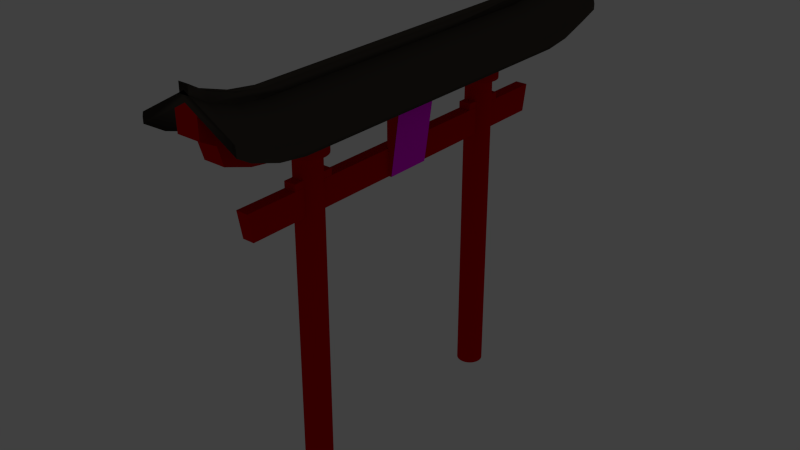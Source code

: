 # Source: dh-torii.blend  (saved by Blender 2.76.0; exported with 4.5.12 LTS)
import bpy
from mathutils import Matrix  # noqa: F401  (used for matrix-valued properties, if any)

bpy.ops.wm.read_factory_settings(use_empty=True)
scene = bpy.context.scene
scene.name = 'Scene'

# ---- collections
col_collection_1 = bpy.data.collections.new('Collection 1'); scene.collection.children.link(col_collection_1)

# ---- images (referenced by path relative to the original .blend; pixels are not part of the script)
import os
ASSET_DIR = os.environ.get("B2B_ASSET_DIR", "")  # directory of the original .blend (textures are referenced by path, not embedded)
HERE = os.path.dirname(os.path.abspath(__file__))  # packed textures are extracted next to this script under _unpacked/

def load_image(name, relpath, width, height, colorspace="sRGB"):
    """Load a texture the original file referenced (path relative to the .blend, or extracted next to this script)."""
    p = next((c for c in (os.path.join(HERE, relpath), os.path.join(ASSET_DIR, relpath)) if relpath and os.path.exists(c)), "")
    if p:
        img = bpy.data.images.load(p, check_existing=True)
        img.name = name
    else:  # same state as the original file: an image datablock whose file is absent (Cycles renders it pink)
        img = bpy.data.images.new(name, width, height)
        img.source = "FILE"
        img.filepath = "//" + (relpath or name)
    img.colorspace_settings.name = colorspace
    return img
img_dh_ziegezeichen_textur_jpg = load_image('dh-ziegezeichen_textur.jpg', 'dh-ziegezeichen_textur.jpg', 1024, 1024, 'sRGB')

# ---- materials (node trees are filled in below, after node groups)
mat_material_006 = bpy.data.materials.new('Material.006')
mat_material_006.alpha_threshold = 0.0
mat_material_006.roughness = 0.5
mat_material_005 = bpy.data.materials.new('Material.005')
mat_material_005.alpha_threshold = 0.0
mat_material_005.roughness = 0.5
mat_material_007 = bpy.data.materials.new('Material.007')
mat_material_007.alpha_threshold = 0.0
mat_material_007.roughness = 0.5

# ---- material node trees
mat_material_006.use_nodes = True; mat_material_006.node_tree.nodes.clear()
_N = mat_material_006.node_tree.nodes; _L = mat_material_006.node_tree.links
n0 = _N.new('ShaderNodeOutputMaterial'); n0.name = 'Material Output'; n0.location = (300, 300)
n1 = _N.new('ShaderNodeBsdfDiffuse'); n1.name = 'Diffuse BSDF'; n1.location = (10, 300)
n1.inputs[0].default_value = (0.65, 0.0, 0.002598, 1.0)
_L.new(n1.outputs[0], n0.inputs[0])
n0.is_active_output = True
mat_material_005.use_nodes = True; mat_material_005.node_tree.nodes.clear()
_N = mat_material_005.node_tree.nodes; _L = mat_material_005.node_tree.links
n0 = _N.new('ShaderNodeOutputMaterial'); n0.name = 'Material Output'; n0.location = (300, 300)
n1 = _N.new('ShaderNodeBsdfDiffuse'); n1.name = 'Diffuse BSDF'; n1.location = (10, 300)
n1.inputs[0].default_value = (0.07324, 0.06194, 0.05002, 1.0)
_L.new(n1.outputs[0], n0.inputs[0])
n0.is_active_output = True
mat_material_007.use_nodes = True; mat_material_007.node_tree.nodes.clear()
_N = mat_material_007.node_tree.nodes; _L = mat_material_007.node_tree.links
n0 = _N.new('ShaderNodeOutputMaterial'); n0.name = 'Material Output'; n0.location = (300, 300)
n1 = _N.new('ShaderNodeBsdfDiffuse'); n1.name = 'Diffuse BSDF'; n1.location = (10, 300)
n2 = _N.new('ShaderNodeTexImage'); n2.name = 'Image Texture'; n2.location = (-180, 300)
n2.width = 140
n2.image = img_dh_ziegezeichen_textur_jpg
_L.new(n1.outputs[0], n0.inputs[0])
_L.new(n2.outputs[0], n1.inputs[0])
n0.is_active_output = True

# ---- world
world_world = bpy.data.worlds.new('World'); scene.world = world_world
world_world.color = (0.05088, 0.05088, 0.05088)
world_world.use_sun_shadow = False
world_world.sun_shadow_jitter_overblur = 0.0
world_world.cycles.sampling_method = 'MANUAL'
world_world.cycles.sample_map_resolution = 256

# ---- cameras
cam_camera = bpy.data.cameras.new('Camera')
cam_camera.clip_end = 100.0
cam_camera.lens = 35.0
cam_camera.sensor_width = 32.0
cam_camera.sensor_height = 18.0
cam_camera.ortho_scale = 7.314
cam_camera.dof.focus_distance = 0.0

# ---- lights
light_point = bpy.data.lights.new('Point', 'POINT')
light_point.transmission_factor = 0.0
light_point.energy = 100.0
light_point.shadow_buffer_clip_start = 0.5
light_point.shadow_soft_size = 0.1
light_point.shadow_maximum_resolution = 0.006
light_point.use_absolute_resolution = True
light_point.cycles.use_multiple_importance_sampling = False

# ---- meshes
me_cube_009 = bpy.data.meshes.new('Cube.009')
me_cube_009.from_pydata([(-1.0, -1.0, -1.0), (-1.0, 1.0, -1.0), (1.0, 1.0, -1.0), (1.0, -1.0, -1.0), (-1.026, -1.026, 1.0), (-1.026, 1.026, 1.0), (1.026, 1.026, 1.0), (1.026, -1.026, 1.0)], [], [(4, 5, 1, 0), (5, 6, 2, 1), (6, 7, 3, 2), (7, 4, 0, 3), (0, 1, 2, 3), (7, 6, 5, 4)])
_uv = me_cube_009.uv_layers.new(name='UVMap')
_uv.uv.foreach_set('vector', [0.9294, 5.546, 0.9294, -4.361, 0.2318, -4.237, 0.2318, 5.422, 0.9294, -4.361, 0.9294, -4.361, 0.2318, -4.237, 0.2318, -4.237, 0.9294, -4.361, 0.9294, 5.546, 0.2318, 5.422, 0.2318, -4.237, 0.9294, 5.546, 0.9294, 5.546, 0.2318, 5.422, 0.2318, 5.422, 0.2318, 5.422, 0.2318, -4.237, 0.2318, -4.237, 0.2318, 5.422, 0.9294, 5.546, 0.9294, -4.361, 0.9294, -4.361, 0.9294, 5.546])
me_cube_009.materials.append(mat_material_006)
me_cube_009.use_remesh_preserve_volume = False
me_cube_009.use_remesh_preserve_attributes = False
me_cube_009.use_mirror_vertex_groups = False
me_cube_009.update()
me_cube_010 = bpy.data.meshes.new('Cube.010')
me_cube_010.from_pydata([(-1.0, -1.0, 1.0), (-1.0, 1.0, 1.0), (1.0, 1.0, 1.0), (1.0, -1.0, 1.0), (-1.0, -1.0, 1.487), (-1.0, 1.0, 1.487), (1.0, 1.0, 1.487), (1.0, -1.0, 1.487)], [], [(3, 0, 1, 2), (7, 6, 5, 4), (0, 3, 7, 4), (3, 2, 6, 7), (2, 1, 5, 6), (1, 0, 4, 5)])
me_cube_010.materials.append(mat_material_006)
me_cube_010.use_remesh_preserve_volume = False
me_cube_010.use_remesh_preserve_attributes = False
me_cube_010.use_mirror_vertex_groups = False
me_cube_010.update()
me_cube_011 = bpy.data.meshes.new('Cube.011')
me_cube_011.from_pydata([(-1.0, -1.0, 1.0), (-1.0, 1.0, 1.0), (1.0, 1.0, 1.0), (1.0, -1.0, 1.0), (-1.0, -1.0, 1.487), (-1.0, 1.0, 1.487), (1.0, 1.0, 1.487), (1.0, -1.0, 1.487)], [], [(3, 0, 1, 2), (7, 6, 5, 4), (0, 3, 7, 4), (3, 2, 6, 7), (2, 1, 5, 6), (1, 0, 4, 5)])
me_cube_011.materials.append(mat_material_006)
me_cube_011.use_remesh_preserve_volume = False
me_cube_011.use_remesh_preserve_attributes = False
me_cube_011.use_mirror_vertex_groups = False
me_cube_011.update()
me_cube_012 = bpy.data.meshes.new('Cube.012')
me_cube_012.from_pydata([(-1.0, -1.0, 0.3869), (-1.0, 1.0, 0.3869), (1.0, 1.0, 0.3869), (1.0, -1.0, 0.3869), (-1.026, -1.026, 2.387), (-1.026, 1.026, 2.387), (1.026, 1.026, 2.387), (1.026, -1.026, 2.387), (-1.026, -0.8973, 1.413), (-1.026, -0.7691, 1.0), (-1.026, -0.641, 1.0), (-1.026, -0.5128, 1.0), (-1.026, -0.3846, 1.0), (-1.026, -0.2564, 1.0), (-1.026, -0.1282, 1.0), (-1.026, 0.0, 1.0), (-1.026, 0.1282, 1.0), (-1.026, 0.2564, 1.0), (-1.026, 0.3846, 1.0), (-1.026, 0.5128, 1.0), (-1.026, 0.641, 1.0), (-1.026, 0.7691, 1.0), (-1.026, 0.8973, 1.413), (-1.0, 0.875, -0.5875), (-1.0, 0.75, -1.0), (-1.0, 0.625, -1.0), (-1.0, 0.5, -1.0), (-1.0, 0.375, -1.0), (-1.0, 0.25, -1.0), (-1.0, 0.125, -1.0), (-1.0, 0.0, -1.0), (-1.0, -0.125, -1.0), (-1.0, -0.25, -1.0), (-1.0, -0.375, -1.0), (-1.0, -0.5, -1.0), (-1.0, -0.625, -1.0), (-1.0, -0.75, -1.0), (-1.0, -0.875, -0.5875), (1.026, 0.8973, 1.413), (1.026, 0.7691, 1.0), (1.026, 0.641, 1.0), (1.026, 0.5128, 1.0), (1.026, 0.3846, 1.0), (1.026, 0.2564, 1.0), (1.026, 0.1282, 1.0), (1.026, 0.0, 1.0), (1.026, -0.1282, 1.0), (1.026, -0.2564, 1.0), (1.026, -0.3846, 1.0), (1.026, -0.5128, 1.0), (1.026, -0.641, 1.0), (1.026, -0.7691, 1.0), (1.026, -0.8973, 1.413), (1.0, -0.875, -0.5875), (1.0, -0.75, -1.0), (1.0, -0.625, -1.0), (1.0, -0.5, -1.0), (1.0, -0.375, -1.0), (1.0, -0.25, -1.0), (1.0, -0.125, -1.0), (1.0, 0.0, -1.0), (1.0, 0.125, -1.0), (1.0, 0.25, -1.0), (1.0, 0.375, -1.0), (1.0, 0.5, -1.0), (1.0, 0.625, -1.0), (1.0, 0.75, -1.0), (1.0, 0.875, -0.5875)], [], [(22, 5, 1, 23), (5, 6, 2, 1), (52, 7, 3, 53), (7, 4, 0, 3), (23, 1, 2, 67), (38, 6, 5, 22), (4, 8, 37, 0), (8, 9, 36, 37), (9, 10, 35, 36), (10, 11, 34, 35), (11, 12, 33, 34), (12, 13, 32, 33), (13, 14, 31, 32), (14, 15, 30, 31), (15, 16, 29, 30), (16, 17, 28, 29), (17, 18, 27, 28), (18, 19, 26, 27), (19, 20, 25, 26), (20, 21, 24, 25), (21, 22, 23, 24), (6, 38, 67, 2), (38, 39, 66, 67), (39, 40, 65, 66), (40, 41, 64, 65), (41, 42, 63, 64), (42, 43, 62, 63), (43, 44, 61, 62), (44, 45, 60, 61), (45, 46, 59, 60), (46, 47, 58, 59), (47, 48, 57, 58), (48, 49, 56, 57), (49, 50, 55, 56), (50, 51, 54, 55), (51, 52, 53, 54), (0, 37, 53, 3), (37, 36, 54, 53), (36, 35, 55, 54), (35, 34, 56, 55), (34, 33, 57, 56), (33, 32, 58, 57), (32, 31, 59, 58), (31, 30, 60, 59), (30, 29, 61, 60), (29, 28, 62, 61), (28, 27, 63, 62), (27, 26, 64, 63), (26, 25, 65, 64), (25, 24, 66, 65), (24, 23, 67, 66), (7, 52, 8, 4), (52, 51, 9, 8), (51, 50, 10, 9), (50, 49, 11, 10), (49, 48, 12, 11), (48, 47, 13, 12), (47, 46, 14, 13), (46, 45, 15, 14), (45, 44, 16, 15), (44, 43, 17, 16), (43, 42, 18, 17), (42, 41, 19, 18), (41, 40, 20, 19), (40, 39, 21, 20), (39, 38, 22, 21)])
me_cube_012.materials.append(mat_material_006)
me_cube_012.use_remesh_preserve_volume = False
me_cube_012.use_remesh_preserve_attributes = False
me_cube_012.use_mirror_vertex_groups = False
me_cube_012.update()
me_cube_013 = bpy.data.meshes.new('Cube.013')
me_cube_013.from_pydata([(-1.026, -1.026, 2.387), (-1.026, 1.026, 2.387), (1.026, 1.026, 2.387), (1.026, -1.026, 2.387), (-1.026, -0.8973, 1.413), (-1.026, -0.7691, 1.0), (-1.026, -0.641, 1.0), (-1.026, -0.5128, 1.0), (-1.026, -0.3846, 1.0), (-1.026, -0.2564, 1.0), (-1.026, -0.1282, 1.0), (-1.026, 0.0, 1.0), (-1.026, 0.1282, 1.0), (-1.026, 0.2564, 1.0), (-1.026, 0.3846, 1.0), (-1.026, 0.5128, 1.0), (-1.026, 0.641, 1.0), (-1.026, 0.7691, 1.0), (-1.026, 0.8973, 1.413), (1.026, 0.8973, 1.413), (1.026, 0.7691, 1.0), (1.026, 0.641, 1.0), (1.026, 0.5128, 1.0), (1.026, 0.3846, 1.0), (1.026, 0.2564, 1.0), (1.026, 0.1282, 1.0), (1.026, 0.0, 1.0), (1.026, -0.1282, 1.0), (1.026, -0.2564, 1.0), (1.026, -0.3846, 1.0), (1.026, -0.5128, 1.0), (1.026, -0.641, 1.0), (1.026, -0.7691, 1.0), (1.026, -0.8973, 1.413), (-1.026, -1.026, 4.413), (-1.026, 1.026, 4.413), (1.026, 1.026, 4.413), (1.026, -1.026, 4.413), (-1.026, -0.8973, 3.439), (-1.026, -0.7691, 3.026), (-1.026, -0.641, 3.026), (-1.026, -0.5128, 3.026), (-1.026, -0.3846, 3.026), (-1.026, -0.2564, 3.026), (-1.026, -0.1282, 3.026), (-1.026, 0.0, 3.026), (-1.026, 0.1282, 3.026), (-1.026, 0.2564, 3.026), (-1.026, 0.3846, 3.026), (-1.026, 0.5128, 3.026), (-1.026, 0.641, 3.026), (-1.026, 0.7691, 3.026), (-1.026, 0.8973, 3.439), (1.026, 0.8973, 3.439), (1.026, 0.7691, 3.026), (1.026, 0.641, 3.026), (1.026, 0.5128, 3.026), (1.026, 0.3846, 3.026), (1.026, 0.2564, 3.026), (1.026, 0.1282, 3.026), (1.026, 0.0, 3.026), (1.026, -0.1282, 3.026), (1.026, -0.2564, 3.026), (1.026, -0.3846, 3.026), (1.026, -0.5128, 3.026), (1.026, -0.641, 3.026), (1.026, -0.7691, 3.026), (1.026, -0.8973, 3.439), (-1.101, -1.101, 3.333), (-1.101, 1.101, 3.333), (1.101, 1.101, 3.333), (1.101, -1.101, 3.333), (-1.103, -1.103, 5.508), (-1.103, 1.103, 5.508), (1.103, 1.103, 5.508), (1.103, -1.103, 5.508), (0.0, 1.026, 2.387), (0.0, -1.026, 2.387), (0.0, -0.8973, 1.413), (0.0, -0.7691, 1.0), (0.0, -0.641, 1.0), (0.0, -0.5128, 1.0), (0.0, -0.3846, 1.0), (0.0, -0.2564, 1.0), (0.0, -0.1282, 1.0), (0.0, 0.0, 1.0), (0.0, 0.1282, 1.0), (0.0, 0.2564, 1.0), (0.0, 0.3846, 1.0), (0.0, 0.5128, 1.0), (0.0, 0.641, 1.0), (0.0, 0.7691, 1.0), (0.0, 0.8973, 1.413), (0.0, 1.026, 5.16), (0.0, -1.026, 5.16), (0.0, -0.8973, 4.186), (0.0, -0.7691, 3.773), (0.0, -0.641, 3.773), (0.0, -0.5128, 3.773), (0.0, -0.3846, 3.773), (0.0, -0.2564, 3.773), (0.0, -0.1282, 3.773), (0.0, 0.0, 3.773), (0.0, 0.1282, 3.773), (0.0, 0.2564, 3.773), (0.0, 0.3846, 3.773), (0.0, 0.5128, 3.773), (0.0, 0.641, 3.773), (0.0, 0.7691, 3.773), (0.0, 0.8973, 4.186), (0.0, 1.101, 3.333), (0.0, -1.101, 3.333), (0.0, 1.103, 6.255), (0.0, -1.103, 6.255)], [], [(92, 18, 1, 76), (77, 0, 4, 78), (78, 4, 5, 79), (79, 5, 6, 80), (80, 6, 7, 81), (81, 7, 8, 82), (82, 8, 9, 83), (83, 9, 10, 84), (84, 10, 11, 85), (85, 11, 12, 86), (86, 12, 13, 87), (87, 13, 14, 88), (88, 14, 15, 89), (89, 15, 16, 90), (90, 16, 17, 91), (91, 17, 18, 92), (109, 93, 35, 52), (94, 95, 38, 34), (95, 96, 39, 38), (96, 97, 40, 39), (97, 98, 41, 40), (98, 99, 42, 41), (99, 100, 43, 42), (100, 101, 44, 43), (101, 102, 45, 44), (102, 103, 46, 45), (103, 104, 47, 46), (104, 105, 48, 47), (105, 106, 49, 48), (106, 107, 50, 49), (107, 108, 51, 50), (108, 109, 52, 51), (14, 13, 47, 48), (31, 30, 64, 65), (4, 0, 34, 38), (21, 20, 54, 55), (11, 10, 44, 45), (28, 27, 61, 62), (1, 35, 73, 69), (18, 17, 51, 52), (25, 24, 58, 59), (8, 7, 41, 42), (15, 14, 48, 49), (32, 31, 65, 66), (5, 4, 38, 39), (22, 21, 55, 56), (12, 11, 45, 46), (29, 28, 62, 63), (3, 33, 67, 37), (19, 2, 36, 53), (9, 8, 42, 43), (26, 25, 59, 60), (16, 15, 49, 50), (33, 32, 66, 67), (23, 22, 56, 57), (6, 5, 39, 40), (13, 12, 46, 47), (30, 29, 63, 64), (3, 37, 75, 71), (20, 19, 53, 54), (27, 26, 60, 61), (10, 9, 43, 44), (1, 18, 52, 35), (17, 16, 50, 51), (7, 6, 40, 41), (24, 23, 57, 58), (110, 69, 73, 112), (111, 71, 75, 113), (36, 2, 70, 74), (34, 0, 68, 72), (94, 34, 72, 113), (93, 36, 74, 112), (77, 3, 71, 111), (76, 1, 69, 110), (19, 92, 76, 2), (3, 77, 78, 33), (33, 78, 79, 32), (32, 79, 80, 31), (31, 80, 81, 30), (30, 81, 82, 29), (29, 82, 83, 28), (28, 83, 84, 27), (27, 84, 85, 26), (26, 85, 86, 25), (25, 86, 87, 24), (24, 87, 88, 23), (23, 88, 89, 22), (22, 89, 90, 21), (21, 90, 91, 20), (20, 91, 92, 19), (53, 36, 93, 109), (37, 67, 95, 94), (67, 66, 96, 95), (66, 65, 97, 96), (65, 64, 98, 97), (64, 63, 99, 98), (63, 62, 100, 99), (62, 61, 101, 100), (61, 60, 102, 101), (60, 59, 103, 102), (59, 58, 104, 103), (58, 57, 105, 104), (57, 56, 106, 105), (56, 55, 107, 106), (55, 54, 108, 107), (54, 53, 109, 108), (70, 110, 112, 74), (68, 111, 113, 72), (37, 94, 113, 75), (35, 93, 112, 73), (0, 77, 111, 68), (2, 76, 110, 70)])
me_cube_013.materials.append(mat_material_006)
me_cube_013.use_remesh_preserve_volume = False
me_cube_013.use_remesh_preserve_attributes = False
me_cube_013.use_mirror_vertex_groups = False
me_cube_013.update()
me_cube_016 = bpy.data.meshes.new('Cube.016')
me_cube_016.from_pydata([(-4.344, -1.026, 2.029), (-4.344, 1.026, 2.029), (4.344, 1.026, 2.029), (4.344, -1.026, 2.029), (-4.344, -0.8973, 1.054), (-4.344, -0.7691, 0.6419), (-4.344, -0.641, 0.6419), (-4.344, -0.5128, 0.6419), (-4.344, -0.3846, 0.6419), (-4.344, -0.2564, 0.6419), (-4.344, -0.1282, 0.6419), (-4.344, 0.0, 0.6419), (-4.344, 0.1282, 0.6419), (-4.344, 0.2564, 0.6419), (-4.344, 0.3846, 0.6419), (-4.344, 0.5128, 0.6419), (-4.344, 0.641, 0.6419), (-4.344, 0.7691, 0.6419), (-4.344, 0.8973, 1.054), (4.344, 0.8973, 1.054), (4.344, 0.7691, 0.6419), (4.344, 0.641, 0.6419), (4.344, 0.5128, 0.6419), (4.344, 0.3846, 0.6419), (4.344, 0.2564, 0.6419), (4.344, 0.1282, 0.6419), (4.344, 0.0, 0.6419), (4.344, -0.1282, 0.6419), (4.344, -0.2564, 0.6419), (4.344, -0.3846, 0.6419), (4.344, -0.5128, 0.6419), (4.344, -0.641, 0.6419), (4.344, -0.7691, 0.6419), (4.344, -0.8973, 1.054), (-4.671, -1.103, 3.124), (-4.671, 1.103, 3.124), (4.671, 1.103, 3.124), (4.671, -1.103, 3.124), (0.0, 1.026, 5.16), (0.0, -1.026, 5.16), (0.0, -0.8973, 4.186), (0.0, -0.7691, 3.773), (0.0, -0.641, 3.773), (0.0, -0.5128, 3.773), (0.0, -0.3846, 3.773), (0.0, -0.2564, 3.773), (0.0, -0.1282, 3.773), (0.0, 0.0, 3.773), (0.0, 0.1282, 3.773), (0.0, 0.2564, 3.773), (0.0, 0.3846, 3.773), (0.0, 0.5128, 3.773), (0.0, 0.641, 3.773), (0.0, 0.7691, 3.773), (0.0, 0.8973, 4.186), (0.0, 1.103, 6.255), (0.0, -1.103, 6.255), (-1.045e-09, 1.026, 6.181), (-1.045e-09, -1.026, 6.181), (-1.045e-09, -0.8973, 5.206), (-1.045e-09, -0.7691, 4.794), (-1.045e-09, -0.641, 4.794), (-1.045e-09, -0.5128, 4.794), (-1.045e-09, -0.3846, 4.794), (-1.045e-09, -0.2564, 4.794), (-1.045e-09, -0.1282, 4.794), (-1.045e-09, 0.0, 4.794), (-1.045e-09, 0.1282, 4.794), (-1.045e-09, 0.2564, 4.794), (-1.045e-09, 0.3846, 4.794), (-1.045e-09, 0.5128, 4.794), (-1.045e-09, 0.641, 4.794), (-1.045e-09, 0.7691, 4.794), (-1.045e-09, 0.8973, 5.206), (-1.045e-09, 1.103, 7.275), (-1.045e-09, -1.103, 7.275), (-4.255, -1.026, 3.114), (-4.344, -1.026, 2.649), (-4.344, 1.026, 2.649), (-4.255, 1.026, 3.114), (4.255, 1.026, 3.114), (4.344, 1.026, 2.649), (4.344, -1.026, 2.649), (4.255, -1.026, 3.114), (-4.344, -0.8973, 1.674), (-4.255, -0.8973, 2.14), (-4.344, -0.7691, 1.262), (-4.255, -0.7691, 1.727), (-4.344, -0.641, 1.262), (-4.255, -0.641, 1.727), (-4.344, -0.5128, 1.262), (-4.255, -0.5128, 1.727), (-4.344, -0.3846, 1.262), (-4.255, -0.3846, 1.727), (-4.344, -0.2564, 1.262), (-4.255, -0.2564, 1.727), (-4.344, -0.1282, 1.262), (-4.255, -0.1282, 1.727), (-4.344, 0.0, 1.262), (-4.255, 0.0, 1.727), (-4.344, 0.1282, 1.262), (-4.255, 0.1282, 1.727), (-4.344, 0.2564, 1.262), (-4.255, 0.2564, 1.727), (-4.344, 0.3846, 1.262), (-4.255, 0.3846, 1.727), (-4.344, 0.5128, 1.262), (-4.255, 0.5128, 1.727), (-4.344, 0.641, 1.262), (-4.255, 0.641, 1.727), (-4.344, 0.7691, 1.262), (-4.255, 0.7691, 1.727), (-4.255, 0.8973, 2.14), (-4.344, 0.8973, 1.674), (4.344, 0.8973, 1.674), (4.255, 0.8973, 2.14), (4.344, 0.7691, 1.262), (4.255, 0.7691, 1.727), (4.344, 0.641, 1.262), (4.255, 0.641, 1.727), (4.344, 0.5128, 1.262), (4.255, 0.5128, 1.727), (4.344, 0.3846, 1.262), (4.255, 0.3846, 1.727), (4.344, 0.2564, 1.262), (4.255, 0.2564, 1.727), (4.344, 0.1282, 1.262), (4.255, 0.1282, 1.727), (4.344, 0.0, 1.262), (4.255, 0.0, 1.727), (4.344, -0.1282, 1.262), (4.255, -0.1282, 1.727), (4.344, -0.2564, 1.262), (4.255, -0.2564, 1.727), (4.344, -0.3846, 1.262), (4.255, -0.3846, 1.727), (4.344, -0.5128, 1.262), (4.255, -0.5128, 1.727), (4.344, -0.641, 1.262), (4.255, -0.641, 1.727), (4.344, -0.7691, 1.262), (4.255, -0.7691, 1.727), (4.255, -0.8973, 2.14), (4.344, -0.8973, 1.674), (-4.581, -1.103, 4.205), (-4.671, -1.103, 3.744), (-4.671, 1.103, 3.744), (-4.581, 1.103, 4.205), (4.581, 1.103, 4.205), (4.671, 1.103, 3.744), (4.671, -1.103, 3.744), (4.581, -1.103, 4.205)], [], [(54, 18, 1, 38), (39, 0, 4, 40), (40, 4, 5, 41), (41, 5, 6, 42), (42, 6, 7, 43), (43, 7, 8, 44), (44, 8, 9, 45), (45, 9, 10, 46), (46, 10, 11, 47), (47, 11, 12, 48), (48, 12, 13, 49), (49, 13, 14, 50), (50, 14, 15, 51), (51, 15, 16, 52), (52, 16, 17, 53), (53, 17, 18, 54), (39, 56, 34, 0), (38, 55, 36, 2), (19, 54, 38, 2), (3, 39, 40, 33), (33, 40, 41, 32), (32, 41, 42, 31), (31, 42, 43, 30), (30, 43, 44, 29), (29, 44, 45, 28), (28, 45, 46, 27), (27, 46, 47, 26), (26, 47, 48, 25), (25, 48, 49, 24), (24, 49, 50, 23), (23, 50, 51, 22), (22, 51, 52, 21), (21, 52, 53, 20), (20, 53, 54, 19), (3, 37, 56, 39), (1, 35, 55, 38), (35, 1, 78, 146), (4, 0, 77, 84), (6, 5, 86, 88), (7, 6, 88, 90), (8, 7, 90, 92), (9, 8, 92, 94), (10, 9, 94, 96), (11, 10, 96, 98), (12, 11, 98, 100), (13, 12, 100, 102), (14, 13, 102, 104), (15, 14, 104, 106), (16, 15, 106, 108), (17, 16, 108, 110), (18, 17, 110, 113), (20, 19, 114, 116), (0, 34, 145, 77), (2, 36, 149, 81), (19, 2, 81, 114), (37, 3, 82, 150), (34, 56, 75, 144, 145), (33, 32, 140, 143), (32, 31, 138, 140), (31, 30, 136, 138), (30, 29, 134, 136), (29, 28, 132, 134), (28, 27, 130, 132), (27, 26, 128, 130), (26, 25, 126, 128), (25, 24, 124, 126), (24, 23, 122, 124), (23, 22, 120, 122), (22, 21, 118, 120), (21, 20, 116, 118), (3, 33, 143, 82), (1, 18, 113, 78), (68, 69, 105, 103), (139, 137, 62, 61), (36, 55, 74, 148, 149), (58, 76, 144, 75), (119, 117, 72, 71), (65, 66, 99, 97), (133, 131, 65, 64), (79, 57, 74, 147), (72, 73, 112, 111), (127, 125, 68, 67), (62, 63, 93, 91), (56, 37, 150, 151, 75), (69, 70, 107, 105), (141, 139, 61, 60), (59, 60, 87, 85), (121, 119, 71, 70), (66, 67, 101, 99), (135, 133, 64, 63), (83, 142, 59, 58), (5, 4, 84, 86), (57, 80, 148, 74), (63, 64, 95, 93), (129, 127, 67, 66), (70, 71, 109, 107), (142, 141, 60, 59), (55, 35, 146, 147, 74), (123, 121, 70, 69), (60, 61, 89, 87), (67, 68, 103, 101), (137, 135, 63, 62), (73, 57, 79, 112), (117, 115, 73, 72), (131, 129, 66, 65), (64, 65, 97, 95), (83, 58, 75, 151), (115, 80, 57, 73), (71, 72, 111, 109), (61, 62, 91, 89), (125, 123, 69, 68), (112, 79, 78, 113), (142, 83, 82, 143), (76, 85, 84, 77), (85, 87, 86, 84), (87, 89, 88, 86), (89, 91, 90, 88), (91, 93, 92, 90), (93, 95, 94, 92), (95, 97, 96, 94), (97, 99, 98, 96), (99, 101, 100, 98), (101, 103, 102, 100), (103, 105, 104, 102), (105, 107, 106, 104), (107, 109, 108, 106), (109, 111, 110, 108), (111, 112, 113, 110), (80, 115, 114, 81), (115, 117, 116, 114), (117, 119, 118, 116), (119, 121, 120, 118), (121, 123, 122, 120), (123, 125, 124, 122), (125, 127, 126, 124), (127, 129, 128, 126), (129, 131, 130, 128), (131, 133, 132, 130), (133, 135, 134, 132), (135, 137, 136, 134), (137, 139, 138, 136), (139, 141, 140, 138), (141, 142, 143, 140), (83, 151, 150, 82), (79, 147, 146, 78), (148, 80, 81, 149), (144, 76, 77, 145), (58, 59, 85, 76)])
me_cube_016.polygons.foreach_set('use_smooth', [True] * 148)
_uv = me_cube_016.uv_layers.new(name='UVMap')
_uv.uv.foreach_set('vector', [-0.3711, 0.4987, -0.3727, 0.736, -0.5117, 0.735, -0.5101, 0.4977, 1.714, 0.5133, 1.712, 0.7506, 1.573, 0.7496, 1.575, 0.5123, 1.575, 0.5123, 1.573, 0.7496, 1.434, 0.7487, 1.436, 0.5113, 1.436, 0.5113, 1.434, 0.7487, 1.295, 0.7477, 1.297, 0.5103, 1.297, 0.5103, 1.295, 0.7477, 1.156, 0.7467, 1.158, 0.5094, 1.158, 0.5094, 1.156, 0.7467, 1.017, 0.7457, 1.019, 0.5084, 1.019, 0.5084, 1.017, 0.7457, 0.8781, 0.7448, 0.8797, 0.5074, 0.8797, 0.5074, 0.8781, 0.7448, 0.7391, 0.7438, 0.7407, 0.5065, 0.7407, 0.5065, 0.7391, 0.7438, 0.6001, 0.7428, 0.6018, 0.5055, 0.6018, 0.5055, 0.6001, 0.7428, 0.4611, 0.7418, 0.4628, 0.5045, 0.4628, 0.5045, 0.4611, 0.7418, 0.3221, 0.7409, 0.3238, 0.5035, 0.3238, 0.5035, 0.3221, 0.7409, 0.1832, 0.7399, 0.1848, 0.5026, 0.1848, 0.5026, 0.1832, 0.7399, 0.04419, 0.7389, 0.04585, 0.5016, 0.04585, 0.5016, 0.04419, 0.7389, -0.09479, 0.738, -0.09312, 0.5006, -0.09312, 0.5006, -0.09479, 0.738, -0.2338, 0.737, -0.2321, 0.4996, -0.2321, 0.4996, -0.2338, 0.737, -0.3727, 0.736, -0.3711, 0.4987, 1.714, 0.5133, 1.797, 0.5138, 1.796, 0.7691, 1.712, 0.7506, -0.5101, 0.4977, -0.5938, 0.4971, -0.592, 0.2419, -0.5084, 0.2604, -0.3694, 0.2613, -0.3711, 0.4987, -0.5101, 0.4977, -0.5084, 0.2604, 1.715, 0.2759, 1.714, 0.5133, 1.575, 0.5123, 1.576, 0.2749, 1.576, 0.2749, 1.575, 0.5123, 1.436, 0.5113, 1.437, 0.274, 1.437, 0.274, 1.436, 0.5113, 1.297, 0.5103, 1.298, 0.273, 1.298, 0.273, 1.297, 0.5103, 1.158, 0.5094, 1.159, 0.272, 1.159, 0.272, 1.158, 0.5094, 1.019, 0.5084, 1.02, 0.2711, 1.02, 0.2711, 1.019, 0.5084, 0.8797, 0.5074, 0.8814, 0.2701, 0.8814, 0.2701, 0.8797, 0.5074, 0.7407, 0.5065, 0.7424, 0.2691, 0.7424, 0.2691, 0.7407, 0.5065, 0.6018, 0.5055, 0.6034, 0.2681, 0.6034, 0.2681, 0.6018, 0.5055, 0.4628, 0.5045, 0.4644, 0.2672, 0.4644, 0.2672, 0.4628, 0.5045, 0.3238, 0.5035, 0.3255, 0.2662, 0.3255, 0.2662, 0.3238, 0.5035, 0.1848, 0.5026, 0.1865, 0.2652, 0.1865, 0.2652, 0.1848, 0.5026, 0.04585, 0.5016, 0.04752, 0.2642, 0.04752, 0.2642, 0.04585, 0.5016, -0.09312, 0.5006, -0.09146, 0.2633, -0.09146, 0.2633, -0.09312, 0.5006, -0.2321, 0.4996, -0.2304, 0.2623, -0.2304, 0.2623, -0.2321, 0.4996, -0.3711, 0.4987, -0.3694, 0.2613, 1.715, 0.2759, 1.799, 0.2586, 1.797, 0.5138, 1.714, 0.5133, -0.5117, 0.735, -0.5956, 0.7523, -0.5938, 0.4971, -0.5101, 0.4977, -0.5956, 0.6991, -0.5117, 0.6855, -0.5117, 0.6855, -0.5956, 0.6991, 1.573, 0.697, 1.712, 0.6977, 1.712, 0.6977, 1.573, 0.697, 1.295, 0.6954, 1.434, 0.6962, 1.434, 0.6962, 1.295, 0.6954, 1.156, 0.6947, 1.295, 0.6954, 1.295, 0.6954, 1.156, 0.6947, 1.017, 0.6939, 1.156, 0.6947, 1.156, 0.6947, 1.017, 0.6939, 0.8781, 0.6932, 1.017, 0.6939, 1.017, 0.6939, 0.8781, 0.6932, 0.7391, 0.6924, 0.8781, 0.6932, 0.8781, 0.6932, 0.7391, 0.6924, 0.6001, 0.6916, 0.7391, 0.6924, 0.7391, 0.6924, 0.6001, 0.6916, 0.4611, 0.6909, 0.6001, 0.6916, 0.6001, 0.6916, 0.4611, 0.6909, 0.3221, 0.6901, 0.4611, 0.6909, 0.4611, 0.6909, 0.3221, 0.6901, 0.1832, 0.6893, 0.3221, 0.6901, 0.3221, 0.6901, 0.1832, 0.6893, 0.04419, 0.6886, 0.1832, 0.6893, 0.1832, 0.6893, 0.04419, 0.6886, -0.09479, 0.6878, 0.04419, 0.6886, 0.04419, 0.6886, -0.09479, 0.6878, -0.2338, 0.687, -0.09479, 0.6878, -0.09479, 0.6878, -0.2338, 0.687, -0.3727, 0.6863, -0.2338, 0.687, -0.2338, 0.687, -0.3727, 0.6863, -0.2304, 0.3148, -0.3694, 0.314, -0.3694, 0.314, -0.2304, 0.3148, 1.712, 0.6977, 1.796, 0.7122, 1.796, 0.7122, 1.712, 0.6977, -0.5084, 0.3132, -0.592, 0.2987, -0.592, 0.2987, -0.5084, 0.3132, -0.3694, 0.314, -0.5084, 0.3132, -0.5084, 0.3132, -0.3694, 0.314, 1.799, 0.3119, 1.715, 0.3254, 1.715, 0.3254, 1.799, 0.3119, 1.796, 0.7691, 1.797, 0.5138, 1.797, 0.5138, 1.796, 0.7641, 1.796, 0.7691, 1.576, 0.3247, 1.437, 0.3239, 1.437, 0.3239, 1.576, 0.3247, 1.437, 0.3239, 1.298, 0.3231, 1.298, 0.3231, 1.437, 0.3239, 1.298, 0.3231, 1.159, 0.3224, 1.159, 0.3224, 1.298, 0.3231, 1.159, 0.3224, 1.02, 0.3216, 1.02, 0.3216, 1.159, 0.3224, 1.02, 0.3216, 0.8814, 0.3209, 0.8814, 0.3209, 1.02, 0.3216, 0.8814, 0.3209, 0.7424, 0.3201, 0.7424, 0.3201, 0.8814, 0.3209, 0.7424, 0.3201, 0.6034, 0.3193, 0.6034, 0.3193, 0.7424, 0.3201, 0.6034, 0.3193, 0.4644, 0.3186, 0.4644, 0.3186, 0.6034, 0.3193, 0.4644, 0.3186, 0.3255, 0.3178, 0.3255, 0.3178, 0.4644, 0.3186, 0.3255, 0.3178, 0.1865, 0.317, 0.1865, 0.317, 0.3255, 0.3178, 0.1865, 0.317, 0.04752, 0.3163, 0.04752, 0.3163, 0.1865, 0.317, 0.04752, 0.3163, -0.09146, 0.3155, -0.09146, 0.3155, 0.04752, 0.3163, -0.09146, 0.3155, -0.2304, 0.3148, -0.2304, 0.3148, -0.09146, 0.3155, 1.715, 0.3254, 1.576, 0.3247, 1.576, 0.3247, 1.715, 0.3254, -0.5117, 0.6855, -0.3727, 0.6863, -0.3727, 0.6863, -0.5117, 0.6855, 0.3238, 0.5035, 0.1848, 0.5026, 0.1832, 0.735, 0.3222, 0.736, 1.298, 0.2779, 1.159, 0.2769, 1.158, 0.5094, 1.297, 0.5103, -0.592, 0.2419, -0.5938, 0.4971, -0.5938, 0.4971, -0.592, 0.2468, -0.592, 0.2419, 1.714, 0.5133, 1.712, 0.7457, 1.796, 0.7641, 1.797, 0.5138, -0.0915, 0.2682, -0.2305, 0.2672, -0.2321, 0.4996, -0.09312, 0.5006, 0.7407, 0.5065, 0.6018, 0.5055, 0.6001, 0.7379, 0.7391, 0.7389, 0.8813, 0.275, 0.7424, 0.274, 0.7407, 0.5065, 0.8797, 0.5074, -0.5117, 0.7302, -0.5101, 0.4977, -0.5938, 0.4971, -0.5955, 0.7474, -0.2321, 0.4996, -0.3711, 0.4987, -0.3727, 0.7311, -0.2337, 0.7321, 0.4644, 0.2721, 0.3254, 0.2711, 0.3238, 0.5035, 0.4628, 0.5045, 1.158, 0.5094, 1.019, 0.5084, 1.017, 0.7409, 1.156, 0.7418, 1.797, 0.5138, 1.799, 0.2586, 1.799, 0.2586, 1.799, 0.2636, 1.797, 0.5138, 0.1848, 0.5026, 0.04585, 0.5016, 0.04423, 0.734, 0.1832, 0.735, 1.437, 0.2789, 1.298, 0.2779, 1.297, 0.5103, 1.436, 0.5113, 1.575, 0.5123, 1.436, 0.5113, 1.434, 0.7438, 1.573, 0.7447, 0.04748, 0.2691, -0.0915, 0.2682, -0.09312, 0.5006, 0.04585, 0.5016, 0.6018, 0.5055, 0.4628, 0.5045, 0.4612, 0.737, 0.6001, 0.7379, 1.02, 0.2759, 0.8813, 0.275, 0.8797, 0.5074, 1.019, 0.5084, 1.715, 0.2808, 1.576, 0.2798, 1.575, 0.5123, 1.714, 0.5133, 1.434, 0.6962, 1.573, 0.697, 1.573, 0.697, 1.434, 0.6962, -0.5101, 0.4977, -0.5084, 0.2652, -0.592, 0.2468, -0.5938, 0.4971, 1.019, 0.5084, 0.8797, 0.5074, 0.8781, 0.7399, 1.017, 0.7409, 0.6034, 0.273, 0.4644, 0.2721, 0.4628, 0.5045, 0.6018, 0.5055, 0.04585, 0.5016, -0.09312, 0.5006, -0.09475, 0.7331, 0.04423, 0.734, 1.576, 0.2798, 1.437, 0.2789, 1.436, 0.5113, 1.575, 0.5123, -0.5938, 0.4971, -0.5956, 0.7523, -0.5956, 0.7523, -0.5955, 0.7474, -0.5938, 0.4971, 0.1865, 0.2701, 0.04748, 0.2691, 0.04585, 0.5016, 0.1848, 0.5026, 1.436, 0.5113, 1.297, 0.5103, 1.295, 0.7428, 1.434, 0.7438, 0.4628, 0.5045, 0.3238, 0.5035, 0.3222, 0.736, 0.4612, 0.737, 1.159, 0.2769, 1.02, 0.2759, 1.019, 0.5084, 1.158, 0.5094, -0.3711, 0.4987, -0.5101, 0.4977, -0.5117, 0.7302, -0.3727, 0.7311, -0.2305, 0.2672, -0.3695, 0.2662, -0.3711, 0.4987, -0.2321, 0.4996, 0.7424, 0.274, 0.6034, 0.273, 0.6018, 0.5055, 0.7407, 0.5065, 0.8797, 0.5074, 0.7407, 0.5065, 0.7391, 0.7389, 0.8781, 0.7399, 1.715, 0.2808, 1.714, 0.5133, 1.797, 0.5138, 1.799, 0.2636, -0.3695, 0.2662, -0.5084, 0.2652, -0.5101, 0.4977, -0.3711, 0.4987, -0.09312, 0.5006, -0.2321, 0.4996, -0.2337, 0.7321, -0.09475, 0.7331, 1.297, 0.5103, 1.158, 0.5094, 1.156, 0.7418, 1.295, 0.7428, 0.3254, 0.2711, 0.1865, 0.2701, 0.1848, 0.5026, 0.3238, 0.5035, -0.3727, 0.7311, -0.5117, 0.7302, -0.456, 0.7357, -0.3171, 0.7367, 1.576, 0.2798, 1.715, 0.2808, 1.66, 0.2753, 1.521, 0.2743, 1.712, 0.7457, 1.573, 0.7447, 1.517, 0.7495, 1.656, 0.7505, 1.573, 0.7447, 1.434, 0.7438, 1.316, 0.7492, 1.455, 0.7501, 1.434, 0.7438, 1.295, 0.7428, 1.295, 0.7581, 1.434, 0.759, 1.295, 0.7428, 1.156, 0.7418, 1.156, 0.7571, 1.295, 0.7581, 1.156, 0.7418, 1.017, 0.7409, 1.017, 0.7561, 1.156, 0.7571, 1.017, 0.7409, 0.8781, 0.7399, 0.878, 0.7551, 1.017, 0.7561, 0.8781, 0.7399, 0.7391, 0.7389, 0.739, 0.7542, 0.878, 0.7551, 0.7391, 0.7389, 0.6001, 0.7379, 0.6, 0.7532, 0.739, 0.7542, 0.6001, 0.7379, 0.4612, 0.737, 0.4611, 0.7522, 0.6, 0.7532, 0.4612, 0.737, 0.3222, 0.736, 0.3221, 0.7513, 0.4611, 0.7522, 0.3222, 0.736, 0.1832, 0.735, 0.1831, 0.7503, 0.3221, 0.7513, 0.1832, 0.735, 0.04423, 0.734, 0.04412, 0.7493, 0.1831, 0.7503, 0.04423, 0.734, -0.09475, 0.7331, -0.09486, 0.7483, 0.04412, 0.7493, -0.09475, 0.7331, -0.2337, 0.7321, -0.2338, 0.7474, -0.09486, 0.7483, -0.2337, 0.7321, -0.3727, 0.7311, -0.255, 0.7382, -0.1161, 0.7391, -0.5084, 0.2652, -0.3695, 0.2662, -0.3137, 0.2615, -0.4527, 0.2605, -0.3695, 0.2662, -0.2305, 0.2672, -0.1127, 0.2618, -0.2517, 0.2608, -0.2305, 0.2672, -0.0915, 0.2682, -0.09139, 0.2529, -0.2304, 0.2519, -0.0915, 0.2682, 0.04748, 0.2691, 0.04759, 0.2539, -0.09139, 0.2529, 0.04748, 0.2691, 0.1865, 0.2701, 0.1866, 0.2548, 0.04759, 0.2539, 0.1865, 0.2701, 0.3254, 0.2711, 0.3255, 0.2558, 0.1866, 0.2548, 0.3254, 0.2711, 0.4644, 0.2721, 0.4645, 0.2568, 0.3255, 0.2558, 0.4644, 0.2721, 0.6034, 0.273, 0.6035, 0.2578, 0.4645, 0.2568, 0.6034, 0.273, 0.7424, 0.274, 0.7425, 0.2587, 0.6035, 0.2578, 0.7424, 0.274, 0.8813, 0.275, 0.8815, 0.2597, 0.7425, 0.2587, 0.8813, 0.275, 1.02, 0.2759, 1.02, 0.2607, 0.8815, 0.2597, 1.02, 0.2759, 1.159, 0.2769, 1.159, 0.2616, 1.02, 0.2607, 1.159, 0.2769, 1.298, 0.2779, 1.298, 0.2626, 1.159, 0.2616, 1.298, 0.2779, 1.437, 0.2789, 1.437, 0.2636, 1.298, 0.2626, 1.437, 0.2789, 1.576, 0.2798, 1.459, 0.2728, 1.32, 0.2718, 1.715, 0.2808, 1.799, 0.2636, 1.774, 0.2584, 1.689, 0.2757, -0.5117, 0.7302, -0.5955, 0.7474, -0.5704, 0.7526, -0.4855, 0.7353, -0.592, 0.2468, -0.5084, 0.2652, -0.4821, 0.2605, -0.5668, 0.242, 1.796, 0.7641, 1.712, 0.7457, 1.686, 0.7505, 1.77, 0.7689, 1.714, 0.5133, 1.575, 0.5123, 1.573, 0.7447, 1.712, 0.7457])
me_cube_016.materials.append(mat_material_005)
me_cube_016.use_remesh_preserve_volume = False
me_cube_016.use_remesh_preserve_attributes = False
me_cube_016.use_mirror_vertex_groups = False
me_cube_016.update()
me_cube_017 = bpy.data.meshes.new('Cube.017')
me_cube_017.from_pydata([(0.4516, 1.026, 4.61), (0.4516, -1.026, 4.61), (0.4516, -0.8973, 3.635), (0.4516, -0.7691, 3.223), (0.4516, -0.641, 3.223), (0.4516, -0.5128, 3.223), (0.4516, -0.3846, 3.223), (0.4516, -0.2564, 3.223), (0.4516, -0.1282, 3.223), (0.4516, 1.11e-16, 3.223), (0.4516, 0.1282, 3.223), (0.4516, 0.2564, 3.223), (0.4516, 0.3846, 3.223), (0.4516, 0.5128, 3.223), (0.4516, 0.641, 3.223), (0.4516, 0.7691, 3.223), (0.4516, 0.8973, 3.635), (0.4516, 1.103, 5.704), (0.4516, -1.103, 5.704), (0.4516, 1.026, 5.63), (0.4516, -1.026, 5.63), (0.4516, -0.8973, 4.656), (0.4516, -0.7691, 4.243), (0.4516, -0.641, 4.243), (0.4516, -0.5128, 4.243), (0.4516, -0.3846, 4.243), (0.4516, -0.2564, 4.243), (0.4516, -0.1282, 4.243), (0.4516, 1.11e-16, 4.243), (0.4516, 0.1282, 4.243), (0.4516, 0.2564, 4.243), (0.4516, 0.3846, 4.243), (0.4516, 0.5128, 4.243), (0.4516, 0.641, 4.243), (0.4516, 0.7691, 4.243), (0.4516, 0.8973, 4.656), (0.4516, 1.103, 6.725), (0.4516, -1.103, 6.725), (-0.4516, 1.026, 4.61), (-0.4516, -1.026, 4.61), (-0.4516, -0.8973, 3.635), (-0.4516, -0.7691, 3.223), (-0.4516, -0.641, 3.223), (-0.4516, -0.5128, 3.223), (-0.4516, -0.3846, 3.223), (-0.4516, -0.2564, 3.223), (-0.4516, -0.1282, 3.223), (-0.4516, 1.11e-16, 3.223), (-0.4516, 0.1282, 3.223), (-0.4516, 0.2564, 3.223), (-0.4516, 0.3846, 3.223), (-0.4516, 0.5128, 3.223), (-0.4516, 0.641, 3.223), (-0.4516, 0.7691, 3.223), (-0.4516, 0.8973, 3.635), (-0.4516, 1.103, 5.704), (-0.4516, -1.103, 5.704), (-0.4516, 1.026, 5.63), (-0.4516, -1.026, 5.63), (-0.4516, -0.8973, 4.656), (-0.4516, -0.7691, 4.243), (-0.4516, -0.641, 4.243), (-0.4516, -0.5128, 4.243), (-0.4516, -0.3846, 4.243), (-0.4516, -0.2564, 4.243), (-0.4516, -0.1282, 4.243), (-0.4516, 1.11e-16, 4.243), (-0.4516, 0.1282, 4.243), (-0.4516, 0.2564, 4.243), (-0.4516, 0.3846, 4.243), (-0.4516, 0.5128, 4.243), (-0.4516, 0.641, 4.243), (-0.4516, 0.7691, 4.243), (-0.4516, 0.8973, 4.656), (-0.4516, 1.103, 6.725), (-0.4516, -1.103, 6.725)], [], [(16, 0, 17, 36, 19, 35, 34, 33, 32, 31, 30, 29, 28, 27, 26, 25, 24, 23, 22, 21, 20, 37, 18, 1, 2, 3, 4, 5, 6, 7, 8, 9, 10, 11, 12, 13, 14, 15), (54, 53, 52, 51, 50, 49, 48, 47, 46, 45, 44, 43, 42, 41, 40, 39, 56, 75, 58, 59, 60, 61, 62, 63, 64, 65, 66, 67, 68, 69, 70, 71, 72, 73, 57, 74, 55, 38), (15, 14, 52, 53), (32, 33, 71, 70), (5, 4, 42, 43), (22, 23, 61, 60), (12, 11, 49, 50), (29, 30, 68, 67), (19, 36, 74, 57), (2, 1, 39, 40), (35, 19, 57, 73), (26, 27, 65, 64), (9, 8, 46, 47), (16, 15, 53, 54), (33, 34, 72, 71), (6, 5, 43, 44), (23, 24, 62, 61), (13, 12, 50, 51), (30, 31, 69, 68), (36, 17, 55, 74), (3, 2, 40, 41), (20, 21, 59, 58), (10, 9, 47, 48), (27, 28, 66, 65), (1, 18, 56, 39), (34, 35, 73, 72), (24, 25, 63, 62), (7, 6, 44, 45), (14, 13, 51, 52), (31, 32, 70, 69), (18, 37, 75, 56), (4, 3, 41, 42), (21, 22, 60, 59), (28, 29, 67, 66), (11, 10, 48, 49), (37, 20, 58, 75), (0, 16, 54, 38), (17, 0, 38, 55), (8, 7, 45, 46), (25, 26, 64, 63)])
me_cube_017.polygons.foreach_set('use_smooth', [True] * 40)
_uv = me_cube_017.uv_layers.new(name='UVMap')
_uv.uv.foreach_set('vector', [0.9087, 0.5481, 0.9665, 0.567, 1.001, 0.5884, 1.001, 0.6083, 0.9665, 0.5869, 0.9087, 0.5679, 0.8509, 0.5599, 0.7931, 0.5599, 0.7353, 0.5599, 0.6775, 0.5599, 0.6197, 0.5599, 0.5619, 0.5599, 0.5041, 0.5599, 0.4463, 0.5599, 0.3885, 0.5599, 0.3307, 0.5599, 0.2729, 0.5599, 0.2151, 0.5599, 0.1573, 0.5599, 0.09954, 0.5679, 0.04174, 0.5869, 0.006917, 0.6083, 0.006917, 0.5884, 0.04174, 0.567, 0.09954, 0.5481, 0.1573, 0.54, 0.2151, 0.54, 0.2729, 0.54, 0.3307, 0.54, 0.3885, 0.54, 0.4463, 0.54, 0.5041, 0.54, 0.5619, 0.54, 0.6197, 0.54, 0.6775, 0.54, 0.7353, 0.54, 0.7931, 0.54, 0.8509, 0.54, 0.9087, 0.5481, 0.8509, 0.54, 0.7931, 0.54, 0.7353, 0.54, 0.6775, 0.54, 0.6197, 0.54, 0.5619, 0.54, 0.5041, 0.54, 0.4463, 0.54, 0.3885, 0.54, 0.3307, 0.54, 0.2729, 0.54, 0.2151, 0.54, 0.1573, 0.54, 0.09954, 0.5481, 0.04174, 0.567, 0.006917, 0.5884, 0.006917, 0.6083, 0.04174, 0.5869, 0.09954, 0.5679, 0.1573, 0.5599, 0.2151, 0.5599, 0.2729, 0.5599, 0.3307, 0.5599, 0.3885, 0.5599, 0.4463, 0.5599, 0.5041, 0.5599, 0.5619, 0.5599, 0.6197, 0.5599, 0.6775, 0.5599, 0.7353, 0.5599, 0.7931, 0.5599, 0.8509, 0.5599, 0.9087, 0.5679, 0.9665, 0.5869, 1.001, 0.6083, 1.001, 0.5884, 0.9665, 0.567, 0.8509, 0.54, 0.7931, 0.54, 0.7931, 0.54, 0.8509, 0.54, 0.7353, 0.5599, 0.7931, 0.5599, 0.7931, 0.5599, 0.7353, 0.5599, 0.2729, 0.54, 0.2151, 0.54, 0.2151, 0.54, 0.2729, 0.54, 0.1573, 0.5599, 0.2151, 0.5599, 0.2151, 0.5599, 0.1573, 0.5599, 0.6775, 0.54, 0.6197, 0.54, 0.6197, 0.54, 0.6775, 0.54, 0.5619, 0.5599, 0.6197, 0.5599, 0.6197, 0.5599, 0.5619, 0.5599, 0.9665, 0.5869, 1.001, 0.6083, 1.001, 0.6083, 0.9665, 0.5869, 0.09954, 0.5481, 0.04174, 0.567, 0.04174, 0.567, 0.09954, 0.5481, 0.9087, 0.5679, 0.9665, 0.5869, 0.9665, 0.5869, 0.9087, 0.5679, 0.3885, 0.5599, 0.4463, 0.5599, 0.4463, 0.5599, 0.3885, 0.5599, 0.5041, 0.54, 0.4463, 0.54, 0.4463, 0.54, 0.5041, 0.54, 0.9087, 0.5481, 0.8509, 0.54, 0.8509, 0.54, 0.9087, 0.5481, 0.7931, 0.5599, 0.8509, 0.5599, 0.8509, 0.5599, 0.7931, 0.5599, 0.3307, 0.54, 0.2729, 0.54, 0.2729, 0.54, 0.3307, 0.54, 0.2151, 0.5599, 0.2729, 0.5599, 0.2729, 0.5599, 0.2151, 0.5599, 0.7353, 0.54, 0.6775, 0.54, 0.6775, 0.54, 0.7353, 0.54, 0.6197, 0.5599, 0.6775, 0.5599, 0.6775, 0.5599, 0.6197, 0.5599, 1.001, 0.6083, 1.001, 0.5884, 1.001, 0.5884, 1.001, 0.6083, 0.1573, 0.54, 0.09954, 0.5481, 0.09954, 0.5481, 0.1573, 0.54, 0.04174, 0.5869, 0.09954, 0.5679, 0.09954, 0.5679, 0.04174, 0.5869, 0.5619, 0.54, 0.5041, 0.54, 0.5041, 0.54, 0.5619, 0.54, 0.4463, 0.5599, 0.5041, 0.5599, 0.5041, 0.5599, 0.4463, 0.5599, 0.04174, 0.567, 0.006917, 0.5884, 0.006917, 0.5884, 0.04174, 0.567, 0.8509, 0.5599, 0.9087, 0.5679, 0.9087, 0.5679, 0.8509, 0.5599, 0.2729, 0.5599, 0.3307, 0.5599, 0.3307, 0.5599, 0.2729, 0.5599, 0.3885, 0.54, 0.3307, 0.54, 0.3307, 0.54, 0.3885, 0.54, 0.7931, 0.54, 0.7353, 0.54, 0.7353, 0.54, 0.7931, 0.54, 0.6775, 0.5599, 0.7353, 0.5599, 0.7353, 0.5599, 0.6775, 0.5599, 0.006917, 0.5884, 0.006917, 0.6083, 0.006917, 0.6083, 0.006917, 0.5884, 0.2151, 0.54, 0.1573, 0.54, 0.1573, 0.54, 0.2151, 0.54, 0.09954, 0.5679, 0.1573, 0.5599, 0.1573, 0.5599, 0.09954, 0.5679, 0.5041, 0.5599, 0.5619, 0.5599, 0.5619, 0.5599, 0.5041, 0.5599, 0.6197, 0.54, 0.5619, 0.54, 0.5619, 0.54, 0.6197, 0.54, 0.006917, 0.6083, 0.04174, 0.5869, 0.04174, 0.5869, 0.006917, 0.6083, 0.9665, 0.567, 0.9087, 0.5481, 0.9087, 0.5481, 0.9665, 0.567, 1.001, 0.5884, 0.9665, 0.567, 0.9665, 0.567, 1.001, 0.5884, 0.4463, 0.54, 0.3885, 0.54, 0.3885, 0.54, 0.4463, 0.54, 0.3307, 0.5599, 0.3885, 0.5599, 0.3885, 0.5599, 0.3307, 0.5599])
me_cube_017.materials.append(mat_material_005)
me_cube_017.use_remesh_preserve_volume = False
me_cube_017.use_remesh_preserve_attributes = False
me_cube_017.use_mirror_vertex_groups = False
me_cube_017.update()
me_cylinder = bpy.data.meshes.new('Cylinder')
me_cylinder.from_pydata([(-1.025e-07, 1.0, -1.192e-07), (-1.025e-07, 1.0, 5.086), (0.1951, 0.9808, -1.192e-07), (0.1951, 0.9808, 5.086), (0.3827, 0.9239, -1.192e-07), (0.3827, 0.9239, 5.086), (0.5556, 0.8315, -1.192e-07), (0.5556, 0.8315, 5.086), (0.7071, 0.7071, -1.192e-07), (0.7071, 0.7071, 5.086), (0.8315, 0.5556, -1.192e-07), (0.8315, 0.5556, 5.086), (0.9239, 0.3827, -1.192e-07), (0.9239, 0.3827, 5.086), (0.9808, 0.1951, -1.192e-07), (0.9808, 0.1951, 5.086), (1.0, -2.512e-07, -1.192e-07), (1.0, -2.512e-07, 5.086), (0.9808, -0.1951, -1.192e-07), (0.9808, -0.1951, 5.086), (0.9239, -0.3827, -1.192e-07), (0.9239, -0.3827, 5.086), (0.8315, -0.5556, -1.192e-07), (0.8315, -0.5556, 5.086), (0.7071, -0.7071, -1.192e-07), (0.7071, -0.7071, 5.086), (0.5556, -0.8315, -1.192e-07), (0.5556, -0.8315, 5.086), (0.3827, -0.9239, -1.192e-07), (0.3827, -0.9239, 5.086), (0.1951, -0.9808, -1.192e-07), (0.1951, -0.9808, 5.086), (-4.284e-07, -1.0, -1.192e-07), (-4.284e-07, -1.0, 5.086), (-0.1951, -0.9808, -1.192e-07), (-0.1951, -0.9808, 5.086), (-0.3827, -0.9239, -1.192e-07), (-0.3827, -0.9239, 5.086), (-0.5556, -0.8315, -1.192e-07), (-0.5556, -0.8315, 5.086), (-0.7071, -0.7071, -1.192e-07), (-0.7071, -0.7071, 5.086), (-0.8315, -0.5556, -1.192e-07), (-0.8315, -0.5556, 5.086), (-0.9239, -0.3827, -1.192e-07), (-0.9239, -0.3827, 5.086), (-0.9808, -0.1951, -1.192e-07), (-0.9808, -0.1951, 5.086), (-1.0, 6.389e-07, -1.192e-07), (-1.0, 6.389e-07, 5.086), (-0.9808, 0.1951, -1.192e-07), (-0.9808, 0.1951, 5.086), (-0.9239, 0.3827, -1.192e-07), (-0.9239, 0.3827, 5.086), (-0.8315, 0.5556, -1.192e-07), (-0.8315, 0.5556, 5.086), (-0.7071, 0.7071, -1.192e-07), (-0.7071, 0.7071, 5.086), (-0.5556, 0.8315, -1.192e-07), (-0.5556, 0.8315, 5.086), (-0.3827, 0.9239, -1.192e-07), (-0.3827, 0.9239, 5.086), (-0.1951, 0.9808, -1.192e-07), (-0.1951, 0.9808, 5.086), (-1.529e-07, 1.439, 5.086), (0.2808, 1.412, 5.086), (0.5508, 1.33, 5.086), (0.7996, 1.197, 5.086), (1.018, 1.018, 5.086), (1.197, 0.7996, 5.086), (1.33, 0.5508, 5.086), (1.412, 0.2808, 5.086), (1.439, -3.591e-07, 5.086), (1.412, -0.2808, 5.086), (1.33, -0.5508, 5.086), (1.197, -0.7996, 5.086), (1.018, -1.018, 5.086), (0.7996, -1.197, 5.086), (0.5508, -1.33, 5.086), (0.2808, -1.412, 5.086), (-6.218e-07, -1.439, 5.086), (-0.2808, -1.412, 5.086), (-0.5508, -1.33, 5.086), (-0.7996, -1.197, 5.086), (-1.018, -1.018, 5.086), (-1.197, -0.7996, 5.086), (-1.33, -0.5508, 5.086), (-1.412, -0.2808, 5.086), (-1.439, 9.22e-07, 5.086), (-1.412, 0.2808, 5.086), (-1.33, 0.5508, 5.086), (-1.197, 0.7996, 5.086), (-1.018, 1.018, 5.086), (-0.7996, 1.197, 5.086), (-0.5508, 1.33, 5.086), (-0.2808, 1.412, 5.086), (-2.544e-07, 1.439, 5.247), (0.2808, 1.412, 5.247), (0.5508, 1.33, 5.247), (0.7996, 1.197, 5.247), (1.018, 1.018, 5.247), (1.197, 0.7996, 5.247), (1.33, 0.5508, 5.247), (1.412, 0.2808, 5.247), (1.439, -3.591e-07, 5.247), (1.412, -0.2808, 5.247), (1.33, -0.5508, 5.247), (1.197, -0.7996, 5.247), (1.018, -1.018, 5.247), (0.7996, -1.197, 5.247), (0.5508, -1.33, 5.247), (0.2808, -1.412, 5.247), (-7.234e-07, -1.439, 5.247), (-0.2808, -1.412, 5.247), (-0.5508, -1.33, 5.247), (-0.7996, -1.197, 5.247), (-1.018, -1.018, 5.247), (-1.197, -0.7996, 5.247), (-1.33, -0.5508, 5.247), (-1.412, -0.2808, 5.247), (-1.439, 9.22e-07, 5.247), (-1.412, 0.2808, 5.247), (-1.33, 0.5508, 5.247), (-1.197, 0.7996, 5.247), (-1.018, 1.018, 5.247), (-0.7996, 1.197, 5.247), (-0.5508, 1.33, 5.247), (-0.2808, 1.412, 5.247)], [], [(0, 1, 3, 2), (2, 3, 5, 4), (4, 5, 7, 6), (6, 7, 9, 8), (8, 9, 11, 10), (10, 11, 13, 12), (12, 13, 15, 14), (14, 15, 17, 16), (16, 17, 19, 18), (18, 19, 21, 20), (20, 21, 23, 22), (22, 23, 25, 24), (24, 25, 27, 26), (26, 27, 29, 28), (28, 29, 31, 30), (30, 31, 33, 32), (32, 33, 35, 34), (34, 35, 37, 36), (36, 37, 39, 38), (38, 39, 41, 40), (40, 41, 43, 42), (42, 43, 45, 44), (44, 45, 47, 46), (46, 47, 49, 48), (48, 49, 51, 50), (50, 51, 53, 52), (52, 53, 55, 54), (54, 55, 57, 56), (56, 57, 59, 58), (58, 59, 61, 60), (45, 43, 85, 86), (62, 63, 1, 0), (60, 61, 63, 62), (0, 2, 4, 6, 8, 10, 12, 14, 16, 18, 20, 22, 24, 26, 28, 30, 32, 34, 36, 38, 40, 42, 44, 46, 48, 50, 52, 54, 56, 58, 60, 62), (89, 88, 120, 121), (23, 21, 74, 75), (51, 49, 88, 89), (7, 5, 66, 67), (29, 27, 77, 78), (57, 55, 91, 92), (35, 33, 80, 81), (13, 11, 69, 70), (63, 61, 94, 95), (41, 39, 83, 84), (19, 17, 72, 73), (47, 45, 86, 87), (25, 23, 75, 76), (53, 51, 89, 90), (9, 7, 67, 68), (31, 29, 78, 79), (59, 57, 92, 93), (37, 35, 81, 82), (15, 13, 70, 71), (1, 63, 95, 64), (43, 41, 84, 85), (21, 19, 73, 74), (49, 47, 87, 88), (5, 3, 65, 66), (27, 25, 76, 77), (55, 53, 90, 91), (11, 9, 68, 69), (33, 31, 79, 80), (61, 59, 93, 94), (39, 37, 82, 83), (3, 1, 64, 65), (17, 15, 71, 72), (97, 96, 127, 126, 125, 124, 123, 122, 121, 120, 119, 118, 117, 116, 115, 114, 113, 112, 111, 110, 109, 108, 107, 106, 105, 104, 103, 102, 101, 100, 99, 98), (67, 66, 98, 99), (78, 77, 109, 110), (87, 86, 118, 119), (65, 64, 96, 97), (76, 75, 107, 108), (64, 95, 127, 96), (85, 84, 116, 117), (74, 73, 105, 106), (94, 93, 125, 126), (83, 82, 114, 115), (72, 71, 103, 104), (92, 91, 123, 124), (81, 80, 112, 113), (70, 69, 101, 102), (90, 89, 121, 122), (68, 67, 99, 100), (79, 78, 110, 111), (88, 87, 119, 120), (66, 65, 97, 98), (77, 76, 108, 109), (86, 85, 117, 118), (75, 74, 106, 107), (95, 94, 126, 127), (84, 83, 115, 116), (73, 72, 104, 105), (93, 92, 124, 125), (82, 81, 113, 114), (71, 70, 102, 103), (91, 90, 122, 123), (69, 68, 100, 101), (80, 79, 111, 112)])
_uv = me_cylinder.uv_layers.new(name='UVMap')
_uv.uv.foreach_set('vector', [0.7614, 0.2769, 0.7614, 0.6951, 0.7611, 0.6951, 0.7611, 0.2769, 0.7611, 0.2769, 0.7611, 0.6951, 0.7601, 0.6951, 0.7601, 0.2769, 0.7601, 0.2769, 0.7601, 0.6951, 0.7585, 0.6951, 0.7585, 0.2769, 0.7585, 0.2769, 0.7585, 0.6951, 0.7563, 0.6951, 0.7563, 0.2769, 0.7563, 0.2769, 0.7563, 0.6951, 0.7537, 0.6951, 0.7537, 0.2769, 0.7537, 0.2769, 0.7537, 0.6951, 0.7508, 0.6951, 0.7508, 0.2769, 0.7508, 0.2769, 0.7508, 0.6951, 0.7475, 0.6951, 0.7475, 0.2769, 0.7475, 0.2769, 0.7475, 0.6951, 0.7442, 0.6951, 0.7442, 0.2769, 0.7442, 0.2769, 0.7442, 0.6951, 0.7408, 0.6951, 0.7408, 0.2769, 0.7408, 0.2769, 0.7408, 0.6951, 0.7376, 0.6951, 0.7376, 0.2769, 0.7376, 0.2769, 0.7376, 0.6951, 0.7346, 0.6951, 0.7346, 0.2769, 0.7346, 0.2769, 0.7346, 0.6951, 0.732, 0.6951, 0.732, 0.2769, 0.732, 0.2769, 0.732, 0.6951, 0.7299, 0.6951, 0.7299, 0.2769, 0.7299, 0.2769, 0.7299, 0.6951, 0.7283, 0.6951, 0.7283, 0.2769, 0.7283, 0.2769, 0.7283, 0.6951, 0.7273, 0.6951, 0.7273, 0.2769, 0.7273, 0.2769, 0.7273, 0.6951, 0.727, 0.6951, 0.727, 0.2769, 0.727, 0.2769, 0.727, 0.6951, 0.7273, 0.6951, 0.7273, 0.2769, 0.7273, 0.2769, 0.7273, 0.6951, 0.7283, 0.6951, 0.7283, 0.2769, 0.7283, 0.2769, 0.7283, 0.6951, 0.7299, 0.6951, 0.7299, 0.2769, 0.7299, 0.2769, 0.7299, 0.6951, 0.732, 0.6951, 0.732, 0.2769, 0.732, 0.2769, 0.732, 0.6951, 0.7346, 0.6951, 0.7346, 0.2769, 0.7346, 0.2769, 0.7346, 0.6951, 0.7376, 0.6951, 0.7376, 0.2769, 0.7376, 0.2769, 0.7376, 0.6951, 0.7408, 0.6951, 0.7408, 0.2769, 0.7408, 0.2769, 0.7408, 0.6951, 0.7442, 0.6951, 0.7442, 0.2769, 0.7442, 0.2769, 0.7442, 0.6951, 0.7475, 0.6951, 0.7475, 0.2769, 0.7475, 0.2769, 0.7475, 0.6951, 0.7508, 0.6951, 0.7508, 0.2769, 0.7508, 0.2769, 0.7508, 0.6951, 0.7537, 0.6951, 0.7537, 0.2769, 0.7537, 0.2769, 0.7537, 0.6951, 0.7563, 0.6951, 0.7563, 0.2769, 0.7563, 0.2769, 0.7563, 0.6951, 0.7585, 0.6951, 0.7585, 0.2769, 0.7585, 0.2769, 0.7585, 0.6951, 0.7601, 0.6951, 0.7601, 0.2769, 0.7376, 0.6951, 0.7346, 0.6951, 0.7304, 0.6951, 0.7347, 0.6951, 0.7611, 0.2769, 0.7611, 0.6951, 0.7614, 0.6951, 0.7614, 0.2769, 0.7601, 0.2769, 0.7601, 0.6951, 0.7611, 0.6951, 0.7611, 0.2769, 0.7614, 0.2769, 0.7611, 0.2769, 0.7601, 0.2769, 0.7585, 0.2769, 0.7563, 0.2769, 0.7537, 0.2769, 0.7508, 0.2769, 0.7475, 0.2769, 0.7442, 0.2769, 0.7408, 0.2769, 0.7376, 0.2769, 0.7346, 0.2769, 0.732, 0.2769, 0.7299, 0.2769, 0.7283, 0.2769, 0.7273, 0.2769, 0.727, 0.2769, 0.7273, 0.2769, 0.7283, 0.2769, 0.7299, 0.2769, 0.732, 0.2769, 0.7346, 0.2769, 0.7376, 0.2769, 0.7408, 0.2769, 0.7442, 0.2769, 0.7475, 0.2769, 0.7508, 0.2769, 0.7537, 0.2769, 0.7563, 0.2769, 0.7585, 0.2769, 0.7601, 0.2769, 0.7611, 0.2769, 0.749, 0.6951, 0.7442, 0.6951, 0.7442, 0.7083, 0.749, 0.7083, 0.7346, 0.6951, 0.7376, 0.6951, 0.7347, 0.6951, 0.7304, 0.6951, 0.7475, 0.6951, 0.7442, 0.6951, 0.7442, 0.6951, 0.749, 0.6951, 0.7585, 0.6951, 0.7601, 0.6951, 0.7671, 0.6951, 0.7648, 0.6951, 0.7283, 0.6951, 0.7299, 0.6951, 0.7236, 0.6951, 0.7213, 0.6951, 0.7563, 0.6951, 0.7537, 0.6951, 0.7579, 0.6951, 0.7617, 0.6951, 0.7273, 0.6951, 0.727, 0.6951, 0.7194, 0.6951, 0.7199, 0.6951, 0.7508, 0.6951, 0.7537, 0.6951, 0.7579, 0.6951, 0.7537, 0.6951, 0.7611, 0.6951, 0.7601, 0.6951, 0.7671, 0.6951, 0.7685, 0.6951, 0.732, 0.6951, 0.7299, 0.6951, 0.7236, 0.6951, 0.7267, 0.6951, 0.7408, 0.6951, 0.7442, 0.6951, 0.7442, 0.6951, 0.7393, 0.6951, 0.7408, 0.6951, 0.7376, 0.6951, 0.7347, 0.6951, 0.7393, 0.6951, 0.732, 0.6951, 0.7346, 0.6951, 0.7304, 0.6951, 0.7267, 0.6951, 0.7508, 0.6951, 0.7475, 0.6951, 0.749, 0.6951, 0.7537, 0.6951, 0.7563, 0.6951, 0.7585, 0.6951, 0.7648, 0.6951, 0.7617, 0.6951, 0.7273, 0.6951, 0.7283, 0.6951, 0.7213, 0.6951, 0.7199, 0.6951, 0.7585, 0.6951, 0.7563, 0.6951, 0.7617, 0.6951, 0.7648, 0.6951, 0.7283, 0.6951, 0.7273, 0.6951, 0.7199, 0.6951, 0.7213, 0.6951, 0.7475, 0.6951, 0.7508, 0.6951, 0.7537, 0.6951, 0.749, 0.6951, 0.7614, 0.6951, 0.7611, 0.6951, 0.7685, 0.6951, 0.7689, 0.6951, 0.7346, 0.6951, 0.732, 0.6951, 0.7267, 0.6951, 0.7304, 0.6951, 0.7376, 0.6951, 0.7408, 0.6951, 0.7393, 0.6951, 0.7347, 0.6951, 0.7442, 0.6951, 0.7408, 0.6951, 0.7393, 0.6951, 0.7442, 0.6951, 0.7601, 0.6951, 0.7611, 0.6951, 0.7685, 0.6951, 0.7671, 0.6951, 0.7299, 0.6951, 0.732, 0.6951, 0.7267, 0.6951, 0.7236, 0.6951, 0.7537, 0.6951, 0.7508, 0.6951, 0.7537, 0.6951, 0.7579, 0.6951, 0.7537, 0.6951, 0.7563, 0.6951, 0.7617, 0.6951, 0.7579, 0.6951, 0.727, 0.6951, 0.7273, 0.6951, 0.7199, 0.6951, 0.7194, 0.6951, 0.7601, 0.6951, 0.7585, 0.6951, 0.7648, 0.6951, 0.7671, 0.6951, 0.7299, 0.6951, 0.7283, 0.6951, 0.7213, 0.6951, 0.7236, 0.6951, 0.7611, 0.6951, 0.7614, 0.6951, 0.7689, 0.6951, 0.7685, 0.6951, 0.7442, 0.6951, 0.7475, 0.6951, 0.749, 0.6951, 0.7442, 0.6951, 0.7685, 0.7083, 0.7689, 0.7083, 0.7685, 0.7083, 0.7671, 0.7083, 0.7648, 0.7083, 0.7617, 0.7083, 0.7579, 0.7083, 0.7537, 0.7083, 0.749, 0.7083, 0.7442, 0.7083, 0.7393, 0.7083, 0.7347, 0.7083, 0.7304, 0.7083, 0.7267, 0.7083, 0.7236, 0.7083, 0.7213, 0.7083, 0.7199, 0.7083, 0.7194, 0.7083, 0.7199, 0.7083, 0.7213, 0.7083, 0.7236, 0.7083, 0.7267, 0.7083, 0.7304, 0.7083, 0.7347, 0.7083, 0.7393, 0.7083, 0.7442, 0.7083, 0.749, 0.7083, 0.7537, 0.7083, 0.7579, 0.7083, 0.7617, 0.7083, 0.7648, 0.7083, 0.7671, 0.7083, 0.7648, 0.6951, 0.7671, 0.6951, 0.7671, 0.7083, 0.7648, 0.7083, 0.7213, 0.6951, 0.7236, 0.6951, 0.7236, 0.7083, 0.7213, 0.7083, 0.7393, 0.6951, 0.7347, 0.6951, 0.7347, 0.7083, 0.7393, 0.7083, 0.7685, 0.6951, 0.7689, 0.6951, 0.7689, 0.7083, 0.7685, 0.7083, 0.7267, 0.6951, 0.7304, 0.6951, 0.7304, 0.7083, 0.7267, 0.7083, 0.7689, 0.6951, 0.7685, 0.6951, 0.7685, 0.7083, 0.7689, 0.7083, 0.7304, 0.6951, 0.7267, 0.6951, 0.7267, 0.7083, 0.7304, 0.7083, 0.7347, 0.6951, 0.7393, 0.6951, 0.7393, 0.7083, 0.7347, 0.7083, 0.7671, 0.6951, 0.7648, 0.6951, 0.7648, 0.7083, 0.7671, 0.7083, 0.7236, 0.6951, 0.7213, 0.6951, 0.7213, 0.7083, 0.7236, 0.7083, 0.7442, 0.6951, 0.749, 0.6951, 0.749, 0.7083, 0.7442, 0.7083, 0.7617, 0.6951, 0.7579, 0.6951, 0.7579, 0.7083, 0.7617, 0.7083, 0.7199, 0.6951, 0.7194, 0.6951, 0.7194, 0.7083, 0.7199, 0.7083, 0.7537, 0.6951, 0.7579, 0.6951, 0.7579, 0.7083, 0.7537, 0.7083, 0.7537, 0.6951, 0.749, 0.6951, 0.749, 0.7083, 0.7537, 0.7083, 0.7617, 0.6951, 0.7648, 0.6951, 0.7648, 0.7083, 0.7617, 0.7083, 0.7199, 0.6951, 0.7213, 0.6951, 0.7213, 0.7083, 0.7199, 0.7083, 0.7442, 0.6951, 0.7393, 0.6951, 0.7393, 0.7083, 0.7442, 0.7083, 0.7671, 0.6951, 0.7685, 0.6951, 0.7685, 0.7083, 0.7671, 0.7083, 0.7236, 0.6951, 0.7267, 0.6951, 0.7267, 0.7083, 0.7236, 0.7083, 0.7347, 0.6951, 0.7304, 0.6951, 0.7304, 0.7083, 0.7347, 0.7083, 0.7304, 0.6951, 0.7347, 0.6951, 0.7347, 0.7083, 0.7304, 0.7083, 0.7685, 0.6951, 0.7671, 0.6951, 0.7671, 0.7083, 0.7685, 0.7083, 0.7267, 0.6951, 0.7236, 0.6951, 0.7236, 0.7083, 0.7267, 0.7083, 0.7393, 0.6951, 0.7442, 0.6951, 0.7442, 0.7083, 0.7393, 0.7083, 0.7648, 0.6951, 0.7617, 0.6951, 0.7617, 0.7083, 0.7648, 0.7083, 0.7213, 0.6951, 0.7199, 0.6951, 0.7199, 0.7083, 0.7213, 0.7083, 0.749, 0.6951, 0.7537, 0.6951, 0.7537, 0.7083, 0.749, 0.7083, 0.7579, 0.6951, 0.7537, 0.6951, 0.7537, 0.7083, 0.7579, 0.7083, 0.7579, 0.6951, 0.7617, 0.6951, 0.7617, 0.7083, 0.7579, 0.7083, 0.7194, 0.6951, 0.7199, 0.6951, 0.7199, 0.7083, 0.7194, 0.7083])
me_cylinder.materials.append(mat_material_006)
me_cylinder.use_remesh_preserve_volume = False
me_cylinder.use_remesh_preserve_attributes = False
me_cylinder.use_mirror_vertex_groups = False
me_cylinder.update()
me_cylinder_015 = bpy.data.meshes.new('Cylinder.015')
me_cylinder_015.from_pydata([(-1.025e-07, 1.0, -1.192e-07), (-1.025e-07, 1.0, 5.086), (0.1951, 0.9808, -1.192e-07), (0.1951, 0.9808, 5.086), (0.3827, 0.9239, -1.192e-07), (0.3827, 0.9239, 5.086), (0.5556, 0.8315, -1.192e-07), (0.5556, 0.8315, 5.086), (0.7071, 0.7071, -1.192e-07), (0.7071, 0.7071, 5.086), (0.8315, 0.5556, -1.192e-07), (0.8315, 0.5556, 5.086), (0.9239, 0.3827, -1.192e-07), (0.9239, 0.3827, 5.086), (0.9808, 0.1951, -1.192e-07), (0.9808, 0.1951, 5.086), (1.0, -2.512e-07, -1.192e-07), (1.0, -2.512e-07, 5.086), (0.9808, -0.1951, -1.192e-07), (0.9808, -0.1951, 5.086), (0.9239, -0.3827, -1.192e-07), (0.9239, -0.3827, 5.086), (0.8315, -0.5556, -1.192e-07), (0.8315, -0.5556, 5.086), (0.7071, -0.7071, -1.192e-07), (0.7071, -0.7071, 5.086), (0.5556, -0.8315, -1.192e-07), (0.5556, -0.8315, 5.086), (0.3827, -0.9239, -1.192e-07), (0.3827, -0.9239, 5.086), (0.1951, -0.9808, -1.192e-07), (0.1951, -0.9808, 5.086), (-4.284e-07, -1.0, -1.192e-07), (-4.284e-07, -1.0, 5.086), (-0.1951, -0.9808, -1.192e-07), (-0.1951, -0.9808, 5.086), (-0.3827, -0.9239, -1.192e-07), (-0.3827, -0.9239, 5.086), (-0.5556, -0.8315, -1.192e-07), (-0.5556, -0.8315, 5.086), (-0.7071, -0.7071, -1.192e-07), (-0.7071, -0.7071, 5.086), (-0.8315, -0.5556, -1.192e-07), (-0.8315, -0.5556, 5.086), (-0.9239, -0.3827, -1.192e-07), (-0.9239, -0.3827, 5.086), (-0.9808, -0.1951, -1.192e-07), (-0.9808, -0.1951, 5.086), (-1.0, 6.389e-07, -1.192e-07), (-1.0, 6.389e-07, 5.086), (-0.9808, 0.1951, -1.192e-07), (-0.9808, 0.1951, 5.086), (-0.9239, 0.3827, -1.192e-07), (-0.9239, 0.3827, 5.086), (-0.8315, 0.5556, -1.192e-07), (-0.8315, 0.5556, 5.086), (-0.7071, 0.7071, -1.192e-07), (-0.7071, 0.7071, 5.086), (-0.5556, 0.8315, -1.192e-07), (-0.5556, 0.8315, 5.086), (-0.3827, 0.9239, -1.192e-07), (-0.3827, 0.9239, 5.086), (-0.1951, 0.9808, -1.192e-07), (-0.1951, 0.9808, 5.086), (-1.529e-07, 1.439, 5.086), (0.2808, 1.412, 5.086), (0.5508, 1.33, 5.086), (0.7996, 1.197, 5.086), (1.018, 1.018, 5.086), (1.197, 0.7996, 5.086), (1.33, 0.5508, 5.086), (1.412, 0.2808, 5.086), (1.439, -3.591e-07, 5.086), (1.412, -0.2808, 5.086), (1.33, -0.5508, 5.086), (1.197, -0.7996, 5.086), (1.018, -1.018, 5.086), (0.7996, -1.197, 5.086), (0.5508, -1.33, 5.086), (0.2808, -1.412, 5.086), (-6.218e-07, -1.439, 5.086), (-0.2808, -1.412, 5.086), (-0.5508, -1.33, 5.086), (-0.7996, -1.197, 5.086), (-1.018, -1.018, 5.086), (-1.197, -0.7996, 5.086), (-1.33, -0.5508, 5.086), (-1.412, -0.2808, 5.086), (-1.439, 9.22e-07, 5.086), (-1.412, 0.2808, 5.086), (-1.33, 0.5508, 5.086), (-1.197, 0.7996, 5.086), (-1.018, 1.018, 5.086), (-0.7996, 1.197, 5.086), (-0.5508, 1.33, 5.086), (-0.2808, 1.412, 5.086), (-2.544e-07, 1.439, 5.247), (0.2808, 1.412, 5.247), (0.5508, 1.33, 5.247), (0.7996, 1.197, 5.247), (1.018, 1.018, 5.247), (1.197, 0.7996, 5.247), (1.33, 0.5508, 5.247), (1.412, 0.2808, 5.247), (1.439, -3.591e-07, 5.247), (1.412, -0.2808, 5.247), (1.33, -0.5508, 5.247), (1.197, -0.7996, 5.247), (1.018, -1.018, 5.247), (0.7996, -1.197, 5.247), (0.5508, -1.33, 5.247), (0.2808, -1.412, 5.247), (-7.234e-07, -1.439, 5.247), (-0.2808, -1.412, 5.247), (-0.5508, -1.33, 5.247), (-0.7996, -1.197, 5.247), (-1.018, -1.018, 5.247), (-1.197, -0.7996, 5.247), (-1.33, -0.5508, 5.247), (-1.412, -0.2808, 5.247), (-1.439, 9.22e-07, 5.247), (-1.412, 0.2808, 5.247), (-1.33, 0.5508, 5.247), (-1.197, 0.7996, 5.247), (-1.018, 1.018, 5.247), (-0.7996, 1.197, 5.247), (-0.5508, 1.33, 5.247), (-0.2808, 1.412, 5.247)], [], [(0, 1, 3, 2), (2, 3, 5, 4), (4, 5, 7, 6), (6, 7, 9, 8), (8, 9, 11, 10), (10, 11, 13, 12), (12, 13, 15, 14), (14, 15, 17, 16), (16, 17, 19, 18), (18, 19, 21, 20), (20, 21, 23, 22), (22, 23, 25, 24), (24, 25, 27, 26), (26, 27, 29, 28), (28, 29, 31, 30), (30, 31, 33, 32), (32, 33, 35, 34), (34, 35, 37, 36), (36, 37, 39, 38), (38, 39, 41, 40), (40, 41, 43, 42), (42, 43, 45, 44), (44, 45, 47, 46), (46, 47, 49, 48), (48, 49, 51, 50), (50, 51, 53, 52), (52, 53, 55, 54), (54, 55, 57, 56), (56, 57, 59, 58), (58, 59, 61, 60), (45, 43, 85, 86), (62, 63, 1, 0), (60, 61, 63, 62), (0, 2, 4, 6, 8, 10, 12, 14, 16, 18, 20, 22, 24, 26, 28, 30, 32, 34, 36, 38, 40, 42, 44, 46, 48, 50, 52, 54, 56, 58, 60, 62), (89, 88, 120, 121), (23, 21, 74, 75), (51, 49, 88, 89), (7, 5, 66, 67), (29, 27, 77, 78), (57, 55, 91, 92), (35, 33, 80, 81), (13, 11, 69, 70), (63, 61, 94, 95), (41, 39, 83, 84), (19, 17, 72, 73), (47, 45, 86, 87), (25, 23, 75, 76), (53, 51, 89, 90), (9, 7, 67, 68), (31, 29, 78, 79), (59, 57, 92, 93), (37, 35, 81, 82), (15, 13, 70, 71), (1, 63, 95, 64), (43, 41, 84, 85), (21, 19, 73, 74), (49, 47, 87, 88), (5, 3, 65, 66), (27, 25, 76, 77), (55, 53, 90, 91), (11, 9, 68, 69), (33, 31, 79, 80), (61, 59, 93, 94), (39, 37, 82, 83), (3, 1, 64, 65), (17, 15, 71, 72), (97, 96, 127, 126, 125, 124, 123, 122, 121, 120, 119, 118, 117, 116, 115, 114, 113, 112, 111, 110, 109, 108, 107, 106, 105, 104, 103, 102, 101, 100, 99, 98), (67, 66, 98, 99), (78, 77, 109, 110), (87, 86, 118, 119), (65, 64, 96, 97), (76, 75, 107, 108), (64, 95, 127, 96), (85, 84, 116, 117), (74, 73, 105, 106), (94, 93, 125, 126), (83, 82, 114, 115), (72, 71, 103, 104), (92, 91, 123, 124), (81, 80, 112, 113), (70, 69, 101, 102), (90, 89, 121, 122), (68, 67, 99, 100), (79, 78, 110, 111), (88, 87, 119, 120), (66, 65, 97, 98), (77, 76, 108, 109), (86, 85, 117, 118), (75, 74, 106, 107), (95, 94, 126, 127), (84, 83, 115, 116), (73, 72, 104, 105), (93, 92, 124, 125), (82, 81, 113, 114), (71, 70, 102, 103), (91, 90, 122, 123), (69, 68, 100, 101), (80, 79, 111, 112)])
_uv = me_cylinder_015.uv_layers.new(name='UVMap')
_uv.uv.foreach_set('vector', [1.474, -14.07, 1.474, 14.31, 1.452, 14.31, 1.452, -14.07, 1.452, -14.07, 1.452, 14.31, 1.385, 14.31, 1.385, -14.07, 1.385, -14.07, 1.385, 14.31, 1.277, 14.31, 1.277, -14.07, 1.277, -14.07, 1.277, 14.31, 1.132, 14.31, 1.132, -14.07, 1.132, -14.07, 1.132, 14.31, 0.9553, 14.31, 0.9553, -14.07, 0.9553, -14.07, 0.9553, 14.31, 0.7535, 14.31, 0.7535, -14.07, 0.7535, -14.07, 0.7535, 14.31, 0.5345, 14.31, 0.5345, -14.07, 0.5345, -14.07, 0.5345, 14.31, 0.3067, 14.31, 0.3067, -14.07, 0.3067, -14.07, 0.3067, 14.31, 0.07892, 14.31, 0.07892, -14.07, 0.07892, -14.07, 0.07892, 14.31, -0.1401, 14.31, -0.1401, -14.07, -0.1401, -14.07, -0.1401, 14.31, -0.3419, 14.31, -0.3419, -14.07, -0.3419, -14.07, -0.3419, 14.31, -0.5188, 14.31, -0.5188, -14.07, -0.5188, -14.07, -0.5188, 14.31, -0.664, 14.31, -0.664, -14.07, -0.664, -14.07, -0.664, 14.31, -0.7719, 14.31, -0.7719, -14.07, -0.7719, -14.07, -0.7719, 14.31, -0.8384, 14.31, -0.8384, -14.07, -0.8384, -14.07, -0.8384, 14.31, -0.8608, 14.31, -0.8608, -14.07, -0.8608, -14.07, -0.8608, 14.31, -0.8384, 14.31, -0.8384, -14.07, -0.8384, -14.07, -0.8384, 14.31, -0.7719, 14.31, -0.7719, -14.07, -0.7719, -14.07, -0.7719, 14.31, -0.664, 14.31, -0.664, -14.07, -0.664, -14.07, -0.664, 14.31, -0.5188, 14.31, -0.5188, -14.07, -0.5188, -14.07, -0.5188, 14.31, -0.3419, 14.31, -0.3419, -14.07, -0.3419, -14.07, -0.3419, 14.31, -0.1401, 14.31, -0.1401, -14.07, -0.1401, -14.07, -0.1401, 14.31, 0.07892, 14.31, 0.07892, -14.07, 0.07892, -14.07, 0.07892, 14.31, 0.3067, 14.31, 0.3067, -14.07, 0.3067, -14.07, 0.3067, 14.31, 0.5345, 14.31, 0.5345, -14.07, 0.5345, -14.07, 0.5345, 14.31, 0.7535, 14.31, 0.7535, -14.07, 0.7535, -14.07, 0.7535, 14.31, 0.9553, 14.31, 0.9553, -14.07, 0.9553, -14.07, 0.9553, 14.31, 1.132, 14.31, 1.132, -14.07, 1.132, -14.07, 1.132, 14.31, 1.277, 14.31, 1.277, -14.07, 1.277, -14.07, 1.277, 14.31, 1.385, 14.31, 1.385, -14.07, -0.1401, 14.31, -0.3419, 14.31, -0.6268, 14.31, -0.3363, 14.31, 1.452, -14.07, 1.452, 14.31, 1.474, 14.31, 1.474, -14.07, 1.385, -14.07, 1.385, 14.31, 1.452, 14.31, 1.452, -14.07, 1.474, -14.07, 1.452, -14.07, 1.385, -14.07, 1.277, -14.07, 1.132, -14.07, 0.9553, -14.07, 0.7535, -14.07, 0.5345, -14.07, 0.3067, -14.07, 0.07892, -14.07, -0.1401, -14.07, -0.3419, -14.07, -0.5188, -14.07, -0.664, -14.07, -0.7719, -14.07, -0.8384, -14.07, -0.8608, -14.07, -0.8384, -14.07, -0.7719, -14.07, -0.664, -14.07, -0.5188, -14.07, -0.3419, -14.07, -0.1401, -14.07, 0.07892, -14.07, 0.3067, -14.07, 0.5345, -14.07, 0.7535, -14.07, 0.9553, -14.07, 1.132, -14.07, 1.277, -14.07, 1.385, -14.07, 1.452, -14.07, 0.6345, 14.31, 0.3067, 14.31, 0.3067, 15.2, 0.6345, 15.2, -0.3419, 14.31, -0.1401, 14.31, -0.3363, 14.31, -0.6268, 14.31, 0.5345, 14.31, 0.3067, 14.31, 0.3067, 14.31, 0.6345, 14.31, 1.277, 14.31, 1.385, 14.31, 1.859, 14.31, 1.704, 14.31, -0.7719, 14.31, -0.664, 14.31, -1.09, 14.31, -1.246, 14.31, 1.132, 14.31, 0.9553, 14.31, 1.24, 14.31, 1.495, 14.31, -0.8384, 14.31, -0.8608, 14.31, -1.374, 14.31, -1.341, 14.31, 0.7535, 14.31, 0.9553, 14.31, 1.24, 14.31, 0.9497, 14.31, 1.452, 14.31, 1.385, 14.31, 1.859, 14.31, 1.955, 14.31, -0.5188, 14.31, -0.664, 14.31, -1.09, 14.31, -0.8815, 14.31, 0.07892, 14.31, 0.3067, 14.31, 0.3067, 14.31, -0.02112, 14.31, 0.07892, 14.31, -0.1401, 14.31, -0.3363, 14.31, -0.02112, 14.31, -0.5188, 14.31, -0.3419, 14.31, -0.6268, 14.31, -0.8815, 14.31, 0.7535, 14.31, 0.5345, 14.31, 0.6345, 14.31, 0.9497, 14.31, 1.132, 14.31, 1.277, 14.31, 1.704, 14.31, 1.495, 14.31, -0.8384, 14.31, -0.7719, 14.31, -1.246, 14.31, -1.341, 14.31, 1.277, 14.31, 1.132, 14.31, 1.495, 14.31, 1.704, 14.31, -0.7719, 14.31, -0.8384, 14.31, -1.341, 14.31, -1.246, 14.31, 0.5345, 14.31, 0.7535, 14.31, 0.9497, 14.31, 0.6345, 14.31, 1.474, 14.31, 1.452, 14.31, 1.955, 14.31, 1.987, 14.31, -0.3419, 14.31, -0.5188, 14.31, -0.8815, 14.31, -0.6268, 14.31, -0.1401, 14.31, 0.07892, 14.31, -0.02112, 14.31, -0.3363, 14.31, 0.3067, 14.31, 0.07892, 14.31, -0.02112, 14.31, 0.3067, 14.31, 1.385, 14.31, 1.452, 14.31, 1.955, 14.31, 1.859, 14.31, -0.664, 14.31, -0.5188, 14.31, -0.8815, 14.31, -1.09, 14.31, 0.9553, 14.31, 0.7535, 14.31, 0.9497, 14.31, 1.24, 14.31, 0.9553, 14.31, 1.132, 14.31, 1.495, 14.31, 1.24, 14.31, -0.8608, 14.31, -0.8384, 14.31, -1.341, 14.31, -1.374, 14.31, 1.385, 14.31, 1.277, 14.31, 1.704, 14.31, 1.859, 14.31, -0.664, 14.31, -0.7719, 14.31, -1.246, 14.31, -1.09, 14.31, 1.452, 14.31, 1.474, 14.31, 1.987, 14.31, 1.955, 14.31, 0.3067, 14.31, 0.5345, 14.31, 0.6345, 14.31, 0.3067, 14.31, 1.955, 15.2, 1.987, 15.2, 1.955, 15.2, 1.859, 15.2, 1.704, 15.2, 1.495, 15.2, 1.24, 15.2, 0.9497, 15.2, 0.6345, 15.2, 0.3067, 15.2, -0.02112, 15.2, -0.3363, 15.2, -0.6268, 15.2, -0.8815, 15.2, -1.09, 15.2, -1.246, 15.2, -1.341, 15.2, -1.374, 15.2, -1.341, 15.2, -1.246, 15.2, -1.09, 15.2, -0.8815, 15.2, -0.6268, 15.2, -0.3363, 15.2, -0.02112, 15.2, 0.3067, 15.2, 0.6345, 15.2, 0.9497, 15.2, 1.24, 15.2, 1.495, 15.2, 1.704, 15.2, 1.859, 15.2, 1.704, 14.31, 1.859, 14.31, 1.859, 15.2, 1.704, 15.2, -1.246, 14.31, -1.09, 14.31, -1.09, 15.2, -1.246, 15.2, -0.02112, 14.31, -0.3363, 14.31, -0.3363, 15.2, -0.02112, 15.2, 1.955, 14.31, 1.987, 14.31, 1.987, 15.2, 1.955, 15.2, -0.8815, 14.31, -0.6268, 14.31, -0.6268, 15.2, -0.8815, 15.2, 1.987, 14.31, 1.955, 14.31, 1.955, 15.2, 1.987, 15.2, -0.6268, 14.31, -0.8815, 14.31, -0.8815, 15.2, -0.6268, 15.2, -0.3363, 14.31, -0.02112, 14.31, -0.02112, 15.2, -0.3363, 15.2, 1.859, 14.31, 1.704, 14.31, 1.704, 15.2, 1.859, 15.2, -1.09, 14.31, -1.246, 14.31, -1.246, 15.2, -1.09, 15.2, 0.3067, 14.31, 0.6345, 14.31, 0.6345, 15.2, 0.3067, 15.2, 1.495, 14.31, 1.24, 14.31, 1.24, 15.2, 1.495, 15.2, -1.341, 14.31, -1.374, 14.31, -1.374, 15.2, -1.341, 15.2, 0.9497, 14.31, 1.24, 14.31, 1.24, 15.2, 0.9497, 15.2, 0.9497, 14.31, 0.6345, 14.31, 0.6345, 15.2, 0.9497, 15.2, 1.495, 14.31, 1.704, 14.31, 1.704, 15.2, 1.495, 15.2, -1.341, 14.31, -1.246, 14.31, -1.246, 15.2, -1.341, 15.2, 0.3067, 14.31, -0.02112, 14.31, -0.02112, 15.2, 0.3067, 15.2, 1.859, 14.31, 1.955, 14.31, 1.955, 15.2, 1.859, 15.2, -1.09, 14.31, -0.8815, 14.31, -0.8815, 15.2, -1.09, 15.2, -0.3363, 14.31, -0.6268, 14.31, -0.6268, 15.2, -0.3363, 15.2, -0.6268, 14.31, -0.3363, 14.31, -0.3363, 15.2, -0.6268, 15.2, 1.955, 14.31, 1.859, 14.31, 1.859, 15.2, 1.955, 15.2, -0.8815, 14.31, -1.09, 14.31, -1.09, 15.2, -0.8815, 15.2, -0.02112, 14.31, 0.3067, 14.31, 0.3067, 15.2, -0.02112, 15.2, 1.704, 14.31, 1.495, 14.31, 1.495, 15.2, 1.704, 15.2, -1.246, 14.31, -1.341, 14.31, -1.341, 15.2, -1.246, 15.2, 0.6345, 14.31, 0.9497, 14.31, 0.9497, 15.2, 0.6345, 15.2, 1.24, 14.31, 0.9497, 14.31, 0.9497, 15.2, 1.24, 15.2, 1.24, 14.31, 1.495, 14.31, 1.495, 15.2, 1.24, 15.2, -1.374, 14.31, -1.341, 14.31, -1.341, 15.2, -1.374, 15.2])
me_cylinder_015.materials.append(mat_material_006)
me_cylinder_015.use_remesh_preserve_volume = False
me_cylinder_015.use_remesh_preserve_attributes = False
me_cylinder_015.use_mirror_vertex_groups = False
me_cylinder_015.update()
me_plane = bpy.data.meshes.new('Plane')
me_plane.from_pydata([(-1.0, -1.0, 0.0), (1.0, -1.0, 0.0), (-1.0, 1.0, 0.0), (1.0, 1.0, 0.0), (-1.0, -1.0, 0.6436), (1.0, -1.0, 0.182), (-1.0, 1.0, 0.6436), (1.0, 1.0, 0.182)], [], [(0, 2, 3, 1), (4, 5, 7, 6), (3, 2, 6, 7), (1, 3, 7, 5), (0, 1, 5, 4), (2, 0, 4, 6)])
me_plane.materials.append(mat_material_006)
me_plane.use_remesh_preserve_volume = False
me_plane.use_remesh_preserve_attributes = False
me_plane.use_mirror_vertex_groups = False
me_plane.update()
me_plane_001 = bpy.data.meshes.new('Plane.001')
me_plane_001.from_pydata([(-1.0, -1.0, 0.6436), (1.0, -1.0, 0.182), (-1.0, 1.0, 0.6436), (1.0, 1.0, 0.182)], [], [(0, 1, 3, 2)])
_uv = me_plane_001.uv_layers.new(name='UVMap')
_uv.uv.foreach_set('vector', [0.009467, 0.9569, 0.009467, 0.03811, 0.9837, 0.03811, 0.9837, 0.9569])
me_plane_001.materials.append(mat_material_007)
me_plane_001.use_remesh_preserve_volume = False
me_plane_001.use_remesh_preserve_attributes = False
me_plane_001.use_mirror_vertex_groups = False
me_plane_001.update()

# ---- objects
ob_camera = bpy.data.objects.new('Camera', cam_camera)
ob_cube_004 = bpy.data.objects.new('Cube.004', me_cube_009)
ob_cube_005 = bpy.data.objects.new('Cube.005', me_cube_010)
ob_cube_006 = bpy.data.objects.new('Cube.006', me_cube_011)
ob_cube_007 = bpy.data.objects.new('Cube.007', me_cube_012)
ob_cube_008 = bpy.data.objects.new('Cube.008', me_cube_013)
ob_cube_009 = bpy.data.objects.new('Cube.009', me_cube_016)
ob_cube_010 = bpy.data.objects.new('Cube.010', me_cube_017)
ob_cylinder = bpy.data.objects.new('Cylinder', me_cylinder)
ob_cylinder_009 = bpy.data.objects.new('Cylinder.009', me_cylinder_015)
ob_plane = bpy.data.objects.new('Plane', me_plane)
ob_plane_001 = bpy.data.objects.new('Plane.001', me_plane_001)
ob_point = bpy.data.objects.new('Point', light_point)

# ---- transforms, parenting, visibility, modifiers, constraints
ob_camera.location = (15.72, -15.11, 0.3312)
ob_camera.rotation_euler = (1.721, 0.01024, 0.795)
ob_camera.lock_rotations_4d = False
ob_camera.empty_display_type = 'ARROWS'
ob_camera.color = (0.0, 0.0, 0.0, 0.0)
ob_camera.display_type = 'WIRE'
ob_camera.lineart.crease_threshold = 0.0
ob_cube_004.location = (0.0, 0.0, 2.846)
ob_cube_004.scale = (-0.06179, 1.911, 0.138)
ob_cube_004.lineart.crease_threshold = 0.0
ob_cube_005.location = (0.0, -1.2, 2.846)
ob_cube_005.scale = (-0.06179, 0.2209, 0.138)
ob_cube_005.lineart.crease_threshold = 0.0
ob_cube_006.location = (0.0, 1.2, 2.846)
ob_cube_006.scale = (-0.06179, 0.2209, 0.138)
ob_cube_006.lineart.crease_threshold = 0.0
ob_cube_007.location = (0.0, 0.0, 3.452)
ob_cube_007.scale = (-0.1107, 2.197, 0.09496)
ob_cube_007.lineart.crease_threshold = 0.0
ob_cube_008.location = (0.0, 0.0, 3.452)
ob_cube_008.scale = (-0.1107, 2.197, 0.09496)
ob_cube_008.lineart.crease_threshold = 0.0
ob_cube_009.location = (0.0, 0.0, 3.452)
ob_cube_009.scale = (-0.1107, 2.197, 0.09496)
ob_cube_009.lineart.crease_threshold = 0.0
ob_cube_010.location = (0.0, 0.0, 3.564)
ob_cube_010.scale = (-0.1107, 2.197, 0.09496)
ob_cube_010.lineart.crease_threshold = 0.0
ob_cylinder.location = (0.0, 1.2, 0.0)
ob_cylinder.scale = (0.134, 0.134, 0.6403)
ob_cylinder.lineart.crease_threshold = 0.0
ob_cylinder_009.location = (0.0, -1.2, 0.0)
ob_cylinder_009.scale = (0.134, 0.134, 0.6403)
ob_cylinder_009.lineart.crease_threshold = 0.0
ob_plane.location = (0.04812, 0.0, 3.149)
ob_plane.rotation_euler = (-0.0, 1.571, 0.0)
ob_plane.scale = (0.4354, 0.2371, 0.2583)
ob_plane.lineart.crease_threshold = 0.0
ob_plane_001.location = (0.05082, 0.0, 3.149)
ob_plane_001.rotation_euler = (-0.0, 1.571, 0.0)
ob_plane_001.scale = (0.4354, 0.2371, 0.2583)
ob_plane_001.lineart.crease_threshold = 0.0
ob_point.location = (7.419, 38.67, 11.12)
ob_point.lineart.crease_threshold = 0.0

# ---- collection membership
col_collection_1.objects.link(ob_camera)
col_collection_1.objects.link(ob_cube_004)
col_collection_1.objects.link(ob_cube_005)
col_collection_1.objects.link(ob_cube_006)
col_collection_1.objects.link(ob_cube_007)
col_collection_1.objects.link(ob_cube_008)
col_collection_1.objects.link(ob_cube_009)
col_collection_1.objects.link(ob_cube_010)
col_collection_1.objects.link(ob_cylinder)
col_collection_1.objects.link(ob_cylinder_009)
col_collection_1.objects.link(ob_plane)
col_collection_1.objects.link(ob_plane_001)
col_collection_1.objects.link(ob_point)

# ---- scene / render settings (as saved in the file)
scene.frame_start = 1; scene.frame_end = 250; scene.frame_set(1)
scene.render.engine = 'CYCLES'
scene.render.resolution_percentage = 50
scene.render.dither_intensity = 0.0
scene.cycles.use_denoising = False
scene.cycles.samples = 10
scene.cycles.sampling_pattern = 'TABULATED_SOBOL'
scene.cycles.light_sampling_threshold = 0.0
scene.cycles.use_adaptive_sampling = False
scene.cycles.use_light_tree = False
scene.cycles.blur_glossy = 0.0
scene.cycles.pixel_filter_type = 'GAUSSIAN'
scene.cycles.sample_clamp_indirect = 0.0
scene.view_settings.view_transform = 'Standard'
bpy.context.view_layer.update()

# ---- added for rendering (the .blend has no active camera): camera
cam_auto = bpy.data.cameras.new('AutoCamera')
cam_auto.lens = 50.0
cam_auto.sensor_width = 36.0
cam_auto.clip_end = 1000.0
ob_auto_camera = bpy.data.objects.new('AutoCamera', cam_auto)
scene.collection.objects.link(ob_auto_camera)
ob_auto_camera.location = (6.01124, -7.21349, 6.91036)
ob_auto_camera.rotation_euler = (1.09748, -7.21219e-08, 0.694738)
scene.camera = ob_auto_camera
bpy.context.view_layer.update()
